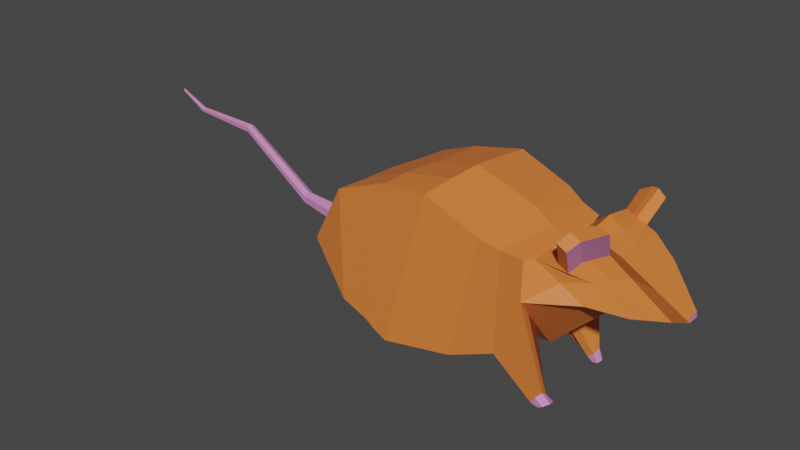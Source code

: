 # Source: MouseModel.blend  (saved by Blender 3.0.42; exported with 4.5.12 LTS)
import bpy
from mathutils import Matrix  # noqa: F401  (used for matrix-valued properties, if any)

bpy.ops.wm.read_factory_settings(use_empty=True)
scene = bpy.context.scene
scene.name = 'Scene'

# ---- collections
col_collection = bpy.data.collections.new('Collection'); scene.collection.children.link(col_collection)

# ---- materials (node trees are filled in below, after node groups)
mat_base_color = bpy.data.materials.new('Base Color')
mat_base_color.use_transparent_shadow = False
mat_ears = bpy.data.materials.new('Ears')
mat_ears.use_transparent_shadow = False

# ---- material node trees
mat_base_color.use_nodes = True; mat_base_color.node_tree.nodes.clear()
_N = mat_base_color.node_tree.nodes; _L = mat_base_color.node_tree.links
n0 = _N.new('ShaderNodeBsdfPrincipled'); n0.name = 'Principled BSDF'; n0.location = (10, 300)
n0.distribution = 'GGX'
n0.subsurface_method = 'RANDOM_WALK_SKIN'
n0.inputs[0].default_value = (0.8, 0.2002, 0.04109, 1.0)
n0.inputs[3].default_value = 1.45
n0.inputs[27].default_value = (0.0, 0.0, 0.0, 1.0)
n0.inputs[28].default_value = 1.0
n1 = _N.new('ShaderNodeOutputMaterial'); n1.name = 'Material Output'; n1.location = (300, 300)
_L.new(n0.outputs[0], n1.inputs[0])
n1.is_active_output = True
mat_ears.use_nodes = True; mat_ears.node_tree.nodes.clear()
_N = mat_ears.node_tree.nodes; _L = mat_ears.node_tree.links
n0 = _N.new('ShaderNodeBsdfPrincipled'); n0.name = 'Principled BSDF'; n0.location = (10, 300)
n0.distribution = 'GGX'
n0.subsurface_method = 'RANDOM_WALK_SKIN'
n0.inputs[0].default_value = (0.6172, 0.2315, 0.5002, 1.0)
n0.inputs[3].default_value = 1.45
n0.inputs[27].default_value = (0.0, 0.0, 0.0, 1.0)
n0.inputs[28].default_value = 1.0
n1 = _N.new('ShaderNodeOutputMaterial'); n1.name = 'Material Output'; n1.location = (300, 300)
_L.new(n0.outputs[0], n1.inputs[0])
n1.is_active_output = True

# ---- world
world_world = bpy.data.worlds.new('World'); scene.world = world_world
world_world.use_nodes = True; world_world.node_tree.nodes.clear()
_N = world_world.node_tree.nodes; _L = world_world.node_tree.links
n0 = _N.new('ShaderNodeOutputWorld'); n0.name = 'World Output'; n0.location = (300, 300)
n1 = _N.new('ShaderNodeBackground'); n1.name = 'Background'; n1.location = (10, 300)
n1.inputs[0].default_value = (0.05088, 0.05088, 0.05088, 1.0)
_L.new(n1.outputs[0], n0.inputs[0])
n0.is_active_output = True
world_world.color = (0.05088, 0.05088, 0.05088)
world_world.use_sun_shadow = False
world_world.sun_shadow_jitter_overblur = 0.0

# ---- meshes
me_model = bpy.data.meshes.new('Model')
me_model.from_pydata([(-0.1921, 0.004021, 0.05369), (-0.07786, 0.00184, 0.02938), (-0.03884, 0.01228, 0.2746), (0.006362, 0.001169, 0.0355), (0.06063, 0.008437, 0.2438), (0.0387, 0.003872, 0.03731), (0.08906, 0.007998, 0.2238), (0.1006, 0.005037, 0.04403), (0.1106, 0.007662, 0.2104), (0.2059, 0.005775, 0.1479), (0.1121, 0.007642, 0.207), (0.2325, 0.005484, 0.1481), (0.1301, 0.007838, 0.2271), (0.279, 0.005015, 0.1511), (0.1728, 0.007982, 0.2663), (0.304, 0.004906, 0.162), (0.2181, 0.007059, 0.2393), (0.3032, 0.005041, 0.1701), (0.255, 0.006328, 0.2185), (-0.1921, 0.111, 0.05369), (-0.2536, 0.1002, 0.1262), (-0.1884, 0.1279, 0.2169), (-0.0367, 0.1202, 0.2629), (-0.09715, 0.1253, 0.0226), (0.05156, 0.1095, 0.2343), (-0.005709, 0.103, 0.0303), (0.07797, 0.1056, 0.2179), (0.06066, 0.08762, 0.04955), (0.1086, 0.09797, 0.2105), (0.112, 0.07924, 0.2075), (0.1769, 0.05739, 0.1537), (0.1318, 0.06846, 0.2273), (0.2328, 0.03514, 0.1477), (0.1726, 0.05422, 0.257), (0.279, 0.01142, 0.151), (0.2186, 0.05107, 0.2386), (0.3041, 0.0142, 0.1618), (0.2553, 0.03522, 0.218), (0.3033, 0.01433, 0.1699), (-0.2495, 0.004021, 0.1202), (-0.1179, 0.01324, 0.254), (-0.1163, 0.1125, 0.2485), (-0.03568, 0.06622, 0.2709), (-0.1898, 0.07935, 0.2201), (-0.1175, 0.07349, 0.2502), (-0.1925, 0.01269, 0.227), (-0.1174, 0.04342, 0.2517), (-0.1583, 0.07644, 0.2351), (0.2791, 0.005684, 0.1943), (0.1123, 0.1015, 0.1511), (0.1445, 0.06611, 0.1783), (0.1813, 0.05027, 0.1866), (0.2258, 0.03282, 0.204), (0.2614, 0.03263, 0.2002), (0.2793, 0.02477, 0.194), (0.1309, 0.09259, 0.007989), (0.06862, 0.004984, 0.04478), (0.04796, 0.04623, 0.05503), (0.1059, 0.0545, 0.0974), (0.07636, 0.05063, 0.0749), (0.1372, 0.08251, 0.009951), (0.1095, 0.07795, 0.1247), (0.1217, 0.09248, 0.0002639), (0.05292, 0.06731, 0.05676), (0.06134, 0.0487, 0.06318), (0.09118, 0.05256, 0.0862), (0.125, 0.07221, -0.003566), (0.1343, 0.07232, 0.004174), (0.1187, 0.08229, -0.005528), (0.1262, 0.09253, 0.004119), (0.134, 0.08755, 0.00897), (0.1297, 0.07227, 0.0003041), (0.1357, 0.07742, 0.007062), (0.1219, 0.07725, -0.004547), (0.1201, 0.08738, -0.002639), (0.1343, 0.09112, -0.006719), (0.1383, 0.09112, -0.006166), (0.1413, 0.08606, -0.006233), (0.1443, 0.08101, -0.0063), (0.1382, 0.0709, -0.008095), (0.1342, 0.0709, -0.008648), (0.1433, 0.07595, -0.006921), (0.1313, 0.07595, -0.008581), (0.1283, 0.08101, -0.008514), (0.1293, 0.08607, -0.007894), (0.1303, 0.09112, -0.007273), (0.1422, 0.0709, -0.007541), (0.1955, 0.00752, 0.2528), (0.1956, 0.05264, 0.2478), (0.2184, 0.02906, 0.2389), (0.1727, 0.0311, 0.2616), (0.1955, 0.03008, 0.2503), (0.1727, 0.01954, 0.264), (0.1841, 0.007751, 0.2595), (0.1841, 0.05343, 0.2524), (0.1726, 0.04266, 0.2593), (0.1956, 0.04136, 0.249), (0.1955, 0.0188, 0.2515), (0.1841, 0.03059, 0.256), (0.1841, 0.01917, 0.2578), (0.1841, 0.04201, 0.2542), (0.152, 0.06078, 0.2425), (0.1563, 0.06785, 0.1982), (0.1992, 0.04352, 0.2305), (0.2034, 0.04149, 0.1953), (0.1775, 0.05078, 0.2185), (0.1626, 0.05767, 0.2501), (0.1419, 0.0645, 0.235), (0.1435, 0.07237, 0.2082), (0.1859, 0.04887, 0.2437), (0.1882, 0.04705, 0.2244), (0.1673, 0.05492, 0.2127), (0.165, 0.05587, 0.2305), (0.1543, 0.05945, 0.2237), (0.1754, 0.05225, 0.2371), (0.1572, 0.1047, 0.2551), (0.1703, 0.1009, 0.2451), (0.2003, 0.08264, 0.2847), (0.2142, 0.07739, 0.2771), (0.2032, 0.08093, 0.271), (0.1814, 0.08834, 0.2591), (0.1922, 0.08454, 0.265), (0.1791, 0.08921, 0.2767), (0.1684, 0.09266, 0.27), (0.1899, 0.08589, 0.2834), (-0.1921, -0.103, 0.05369), (-0.2553, -0.09035, 0.1293), (-0.1958, -0.1027, 0.2319), (-0.0462, -0.09678, 0.2665), (-0.09907, -0.1184, 0.0263), (0.0391, -0.09185, 0.2272), (-0.003349, -0.09371, 0.02924), (0.07204, -0.08914, 0.2193), (0.06073, -0.07651, 0.04986), (0.1047, -0.08237, 0.2141), (0.1094, -0.06393, 0.21), (0.1763, -0.04539, 0.1554), (0.1294, -0.0527, 0.2299), (0.2322, -0.02418, 0.1486), (0.1719, -0.03874, 0.2588), (0.2789, -0.001392, 0.1512), (0.2176, -0.03695, 0.2399), (0.3039, -0.004384, 0.1621), (0.2547, -0.02256, 0.2189), (0.3031, -0.004249, 0.1702), (-0.1216, -0.08724, 0.2572), (-0.04159, -0.04222, 0.2727), (-0.194, -0.05416, 0.2289), (-0.1215, -0.04732, 0.2584), (-0.1198, -0.01703, 0.2566), (-0.1599, -0.05071, 0.2448), (0.1072, -0.08757, 0.1542), (0.1433, -0.05228, 0.1811), (0.1805, -0.03708, 0.188), (0.2252, -0.01995, 0.2048), (0.2608, -0.02067, 0.201), (0.2789, -0.01341, 0.1946), (0.136, -0.08425, 0.01552), (0.04878, -0.03583, 0.05583), (0.1047, -0.04284, 0.09864), (0.07662, -0.03907, 0.07521), (0.1414, -0.0742, 0.01947), (0.1061, -0.06576, 0.1265), (0.1303, -0.0843, 0.004818), (0.054, -0.0558, 0.05764), (0.06243, -0.03718, 0.06354), (0.09063, -0.04095, 0.08684), (0.1355, -0.06423, 0.002053), (0.1411, -0.06419, 0.01273), (0.1301, -0.07429, -0.00189), (0.1332, -0.08428, 0.01018), (0.1387, -0.07923, 0.0175), (0.1383, -0.06421, 0.007392), (0.1413, -0.06919, 0.0161), (0.1328, -0.06926, 8.152e-05), (0.1302, -0.07929, 0.001473), (0.1448, -0.08336, 0.003209), (0.1483, -0.08339, 0.005241), (0.1512, -0.07838, 0.006167), (0.1541, -0.07337, 0.007092), (0.1495, -0.06325, 0.00285), (0.146, -0.06322, 0.0008187), (0.1535, -0.06833, 0.005987), (0.1431, -0.06823, -0.0001071), (0.1402, -0.07324, -0.001033), (0.1408, -0.07828, 7.254e-05), (0.1414, -0.08333, 0.001178), (0.153, -0.06328, 0.004881), (0.1946, -0.03773, 0.2492), (0.2179, -0.01495, 0.2396), (0.1722, -0.01526, 0.2624), (0.195, -0.0151, 0.251), (0.1725, -0.00364, 0.2643), (0.1831, -0.03812, 0.2538), (0.172, -0.02696, 0.2606), (0.1948, -0.02642, 0.2501), (0.1952, -0.003792, 0.2519), (0.1836, -0.01518, 0.2567), (0.1839, -0.003716, 0.2581), (0.1833, -0.02665, 0.2552), (0.1509, -0.04539, 0.2446), (0.1551, -0.05386, 0.2004), (0.1984, -0.02923, 0.2316), (0.2027, -0.02838, 0.1964), (0.1768, -0.03657, 0.22), (0.1615, -0.04202, 0.2518), (0.14, -0.04866, 0.2371), (0.1418, -0.05761, 0.2108), (0.1851, -0.03397, 0.2452), (0.1873, -0.03272, 0.2256), (0.1663, -0.04058, 0.2143), (0.164, -0.04094, 0.2322), (0.1532, -0.04454, 0.2256), (0.1746, -0.03737, 0.2387), (0.1551, -0.0889, 0.2583), (0.1683, -0.08567, 0.2482), (0.1989, -0.06684, 0.2873), (0.2129, -0.06212, 0.2796), (0.2017, -0.06561, 0.2735), (0.1798, -0.07298, 0.2619), (0.1907, -0.06919, 0.2676), (0.1775, -0.07323, 0.2795), (0.1667, -0.07668, 0.2729), (0.1884, -0.06991, 0.2861), (-0.6504, 0.00201, 0.2437), (-0.6504, 0.003397, 0.2445), (-0.6503, 0.003397, 0.2413), (-0.6503, 0.00201, 0.2421), (-0.6029, 1.184e-05, 0.2209), (-0.6027, 1.184e-05, 0.2166), (-0.4895, -0.003015, 0.2169), (-0.4892, -0.003015, 0.2092), (-0.3634, -0.005073, 0.1322), (-0.363, -0.005073, 0.1216), (-0.2307, -0.01302, 0.1182), (-0.23, -0.01302, 0.09858), (-0.6504, 0.006031, 0.2437), (-0.6504, 0.004644, 0.2445), (-0.6503, 0.004644, 0.2413), (-0.6503, 0.006031, 0.2421), (-0.6029, 0.008029, 0.2209), (-0.603, 0.00402, 0.2231), (-0.6026, 0.004021, 0.2144), (-0.6027, 0.008029, 0.2166), (-0.4895, 0.01106, 0.2169), (-0.4896, 0.004021, 0.2207), (-0.489, 0.004021, 0.2054), (-0.4892, 0.01106, 0.2092), (-0.3634, 0.01311, 0.1322), (-0.3636, 0.004021, 0.1374), (-0.3628, 0.004021, 0.1163), (-0.363, 0.01311, 0.1216), (-0.2307, 0.02107, 0.1182), (-0.2311, 0.004021, 0.1281), (-0.23, 0.02107, 0.09858), (-0.2296, 0.004021, 0.08874), (-0.1417, -0.1107, 0.04172), (-0.1921, -0.04948, 0.05369), (-0.08567, -0.05726, 0.02434), (-0.1362, 0.003784, 0.03588), (-0.1921, 0.05752, 0.05369), (-0.14, 0.1184, 0.04061), (-0.08509, 0.06459, 0.02343), (-0.1662, -0.1067, 0.04725), (-0.1921, -0.07623, 0.05369), (-0.08438, -0.02752, 0.02465), (-0.104, 0.002761, 0.03303), (-0.1921, 0.03077, 0.05369), (-0.166, 0.1147, 0.04715), (-0.09265, 0.09496, 0.02205), (-0.1214, -0.1145, 0.03297), (-0.1921, -0.02273, 0.05369), (-0.09383, -0.08776, 0.02362), (-0.1649, 0.004021, 0.04438), (-0.1921, 0.08427, 0.05369), (-0.1184, 0.1218, 0.03176), (-0.08342, 0.03335, 0.02434), (-0.1638, -0.03319, 0.03808), (-0.1656, -0.07313, 0.04035), (-0.1197, -0.05435, 0.03212), (-0.1838, -0.05197, 0.04493), (-0.1202, 0.06263, 0.03226), (-0.1834, 0.05977, 0.04479), (-0.1635, 0.04168, 0.03803), (-0.1658, 0.08072, 0.0404), (-0.1787, 0.074, 0.044), (-0.1771, 0.04639, 0.04232), (-0.1248, 0.04841, 0.03306), (-0.1789, -0.06644, 0.04406), (-0.126, -0.06813, 0.0346), (-0.1247, -0.03988, 0.03299), (-0.1776, -0.0382, 0.04246), (-0.1264, 0.07602, 0.03473), (-0.1086, -0.07313, 0.009083), (-0.1259, -0.05197, 0.001771), (-0.1255, 0.05977, 0.001918), (-0.1088, 0.08072, 0.008984), (-0.1058, -0.03319, 0.008359), (-0.08844, -0.05435, 0.01567), (-0.08887, 0.06263, 0.01552), (-0.1056, 0.04168, 0.008459), (-0.1213, 0.074, 0.004096), (-0.119, 0.04639, 0.003725), (-0.09309, 0.04841, 0.01335), (-0.1214, -0.06644, 0.004063), (-0.09493, -0.06813, 0.01389), (-0.09294, -0.03988, 0.01338), (-0.1194, -0.0382, 0.003551), (-0.09538, 0.07602, 0.01372), (-0.08614, -0.07313, -0.0001473), (-0.08473, -0.05316, -0.0003351), (-0.1035, -0.05197, -0.00394), (-0.103, 0.05977, -0.003863), (-0.08473, 0.0612, -0.0003351), (-0.08635, 0.08072, -0.000199), (-0.08333, -0.03319, -0.0005228), (-0.06599, -0.05435, 0.00327), (-0.06642, 0.06263, 0.003193), (-0.08311, 0.04168, -0.0004712), (-0.09883, 0.074, -0.002734), (-0.09654, 0.04639, -0.002926), (-0.07064, 0.04841, 0.002064), (-0.09898, -0.06644, -0.002751), (-0.07247, -0.06813, 0.002347), (-0.07049, -0.03988, 0.002081), (-0.09699, -0.0382, -0.003017), (-0.07293, 0.07602, 0.002256), (0.1873, -0.03272, 0.2256), (0.1984, -0.02923, 0.2316), (0.1663, -0.04058, 0.2143), (0.1768, -0.03657, 0.22), (0.1798, -0.07298, 0.2619), (0.1551, -0.05386, 0.2004), (0.2017, -0.06561, 0.2735), (0.2129, -0.06212, 0.2796), (0.1907, -0.06919, 0.2676), (0.1683, -0.08567, 0.2482)], [], [(39, 20, 19, 274, 260, 267, 0), (23, 22, 24, 25), (25, 24, 26, 27), (49, 28, 29, 50), (50, 29, 31, 108, 102, 51), (114, 106, 33, 109), (52, 103, 109, 33, 94, 88, 35, 53), (53, 35, 37, 54), (8, 10, 29, 28), (5, 3, 25, 27, 63, 57), (15, 13, 34, 36), (4, 6, 26, 24), (91, 89, 35, 88, 96), (11, 9, 30, 32), (48, 17, 38, 54), (44, 42, 22, 41), (10, 12, 31, 29), (17, 15, 36, 38), (6, 8, 28, 26), (16, 18, 37, 35, 89), (292, 275, 23, 269), (13, 11, 32, 34), (2, 4, 24, 22, 42), (12, 14, 92, 90, 95, 33, 106, 101, 107, 31), (20, 39, 45, 43, 21), (19, 20, 21), (43, 47, 44, 41, 21), (40, 2, 42, 44, 46), (59, 56, 5, 57, 64), (18, 48, 54, 37), (36, 53, 54, 38), (34, 52, 53, 36), (32, 51, 104, 52, 34), (30, 50, 51, 32), (49, 60, 70, 55, 69, 62, 27, 26, 28), (50, 30, 49), (7, 58, 61, 49, 30, 9), (68, 64, 57, 63), (67, 65, 59, 66, 71), (58, 7, 56, 59, 65), (49, 61, 67, 72, 60), (61, 58, 65, 67), (62, 74, 68, 63, 27), (66, 59, 64, 68, 73), (73, 68, 83, 82), (78, 81, 86, 79, 80, 82, 83, 84, 85, 75, 76, 77), (66, 73, 82, 80), (60, 72, 81, 78), (55, 70, 77, 76), (74, 62, 85, 84), (68, 74, 84, 83), (69, 55, 76, 75), (70, 60, 78, 77), (67, 71, 79, 86), (71, 66, 80, 79), (72, 67, 86, 81), (62, 69, 75, 85), (100, 96, 88, 94), (99, 97, 91, 98), (87, 16, 89, 91, 97), (92, 99, 98, 90), (14, 93, 99, 92), (93, 87, 97, 99), (95, 100, 94, 33), (90, 98, 100, 95), (98, 91, 96, 100), (104, 105, 110, 103, 52), (51, 102, 111, 105, 104), (113, 107, 101, 112), (114, 109, 117, 124), (110, 105, 121, 119), (108, 31, 107, 113), (105, 111, 120, 121), (113, 112, 122, 123), (112, 101, 106, 114), (120, 123, 122, 121), (116, 115, 123, 120), (119, 124, 117, 118), (121, 122, 124, 119), (109, 103, 118, 117), (108, 113, 123, 115), (111, 102, 116, 120), (112, 114, 124, 122), (103, 110, 119, 118), (102, 108, 115, 116), (125, 263, 256, 270, 129, 128, 145, 127), (129, 131, 130, 128), (131, 133, 132, 130), (151, 152, 135, 134), (152, 153, 201, 207, 137, 135), (213, 208, 139, 205), (154, 155, 141, 188, 193, 139, 208, 202), (155, 156, 143, 141), (8, 134, 135, 10), (5, 158, 164, 133, 131, 3), (15, 142, 140, 13), (4, 130, 132, 6), (191, 195, 188, 141, 189), (291, 271, 0, 273), (11, 138, 136, 9), (48, 156, 144, 17), (148, 145, 128, 146), (10, 135, 137, 12), (17, 144, 142, 15), (6, 132, 134, 8), (16, 189, 141, 143, 18), (3, 131, 129, 272, 258, 265, 1), (13, 140, 138, 11), (2, 146, 128, 130, 4), (12, 137, 206, 200, 205, 139, 194, 190, 192, 14), (126, 127, 147, 45, 39), (125, 127, 126), (19, 21, 41, 22, 23, 275, 261, 268), (147, 127, 145, 148, 150), (40, 149, 148, 146, 2), (160, 165, 158, 5, 56), (18, 143, 156, 48), (142, 144, 156, 155), (140, 142, 155, 154), (138, 140, 154, 203, 153), (136, 138, 153, 152), (151, 134, 132, 133, 163, 170, 157, 171, 161), (152, 151, 136), (7, 9, 136, 151, 162, 159), (169, 164, 158, 165), (168, 172, 167, 160, 166), (159, 166, 160, 56, 7), (151, 161, 173, 168, 162), (162, 168, 166, 159), (163, 133, 164, 169, 175), (167, 174, 169, 165, 160), (174, 183, 184, 169), (179, 178, 177, 176, 186, 185, 184, 183, 181, 180, 187, 182), (167, 181, 183, 174), (161, 179, 182, 173), (157, 177, 178, 171), (175, 185, 186, 163), (169, 184, 185, 175), (170, 176, 177, 157), (171, 178, 179, 161), (168, 187, 180, 172), (172, 180, 181, 167), (173, 182, 187, 168), (163, 186, 176, 170), (199, 193, 188, 195), (198, 197, 191, 196), (87, 196, 191, 189, 16), (192, 190, 197, 198), (14, 192, 198, 93), (93, 198, 196, 87), (194, 139, 193, 199), (190, 194, 199, 197), (197, 199, 195, 191), (203, 154, 202, 209, 204), (153, 203, 204, 210, 201), (212, 211, 200, 206), (213, 223, 216, 208), (202, 217, 334, 328), (207, 212, 206, 137), (220, 219, 331, 335), (212, 222, 221, 211), (211, 213, 205, 200), (219, 220, 221, 222), (215, 219, 222, 214), (218, 217, 216, 223), (220, 218, 223, 221), (208, 216, 217, 202), (207, 214, 222, 212), (204, 209, 327, 330), (211, 221, 223, 213), (219, 215, 336, 331), (201, 215, 214, 207), (242, 226, 225, 241), (228, 224, 227, 229), (229, 227, 226, 242), (226, 227, 224, 225), (231, 229, 242, 246), (245, 241, 228, 230), (241, 225, 224, 228), (232, 230, 231, 233), (233, 231, 246, 250), (230, 228, 229, 231), (235, 233, 250, 255), (234, 232, 233, 235), (249, 245, 230, 232), (253, 249, 232, 234), (242, 241, 237, 238), (240, 243, 239, 236), (243, 242, 238, 239), (238, 237, 236, 239), (247, 246, 242, 243), (245, 244, 240, 241), (246, 245, 241, 242), (241, 240, 236, 237), (250, 249, 245, 246), (248, 251, 247, 244), (251, 250, 246, 247), (244, 247, 243, 240), (254, 255, 250, 251), (252, 254, 251, 248), (249, 248, 244, 245), (253, 252, 248, 249), (46, 44, 47, 43, 45, 147, 150, 148, 149, 40), (39, 0, 271, 257, 264, 125, 126), (1, 276, 262, 269, 23, 25, 3), (290, 277, 259, 266), (285, 284, 296, 301), (288, 264, 257, 280), (287, 281, 262, 276), (286, 282, 295, 302), (285, 268, 261, 284), (284, 292, 308, 296), (260, 274, 285, 282), (274, 19, 268, 285), (273, 286, 283, 259), (0, 267, 286, 273), (267, 260, 282, 286), (266, 287, 276, 1), (259, 283, 287, 266), (278, 288, 304, 293), (290, 279, 298, 306), (256, 263, 288, 278), (263, 125, 264, 288), (272, 289, 279, 258), (129, 270, 289, 272), (270, 256, 278, 289), (265, 290, 266, 1), (258, 279, 290, 265), (288, 280, 294, 304), (277, 291, 273, 259), (289, 278, 293, 305), (280, 257, 271, 291), (281, 292, 269, 262), (283, 286, 302, 300), (284, 261, 275, 292), (294, 307, 325, 311), (303, 300, 318, 321), (297, 306, 324, 315), (302, 295, 312, 320), (306, 298, 316, 324), (300, 302, 320, 318), (305, 293, 309, 323), (295, 301, 319, 312), (292, 281, 299, 308), (277, 290, 306, 297), (279, 289, 305, 298), (287, 283, 300, 303), (282, 285, 301, 295), (280, 291, 307, 294), (281, 287, 303, 299), (291, 277, 297, 307), (323, 309, 310, 316), (320, 312, 313, 318), (312, 319, 314, 313), (318, 313, 317, 321), (309, 322, 311, 310), (316, 310, 315, 324), (310, 311, 325, 315), (313, 314, 326, 317), (299, 303, 321, 317), (307, 297, 315, 325), (304, 294, 311, 322), (296, 308, 326, 314), (293, 304, 322, 309), (301, 296, 314, 319), (308, 299, 317, 326), (298, 305, 323, 316), (327, 333, 335, 330), (330, 335, 331, 329), (329, 331, 336, 332), (328, 334, 333, 327), (201, 210, 329, 332), (209, 202, 328, 327), (218, 220, 335, 333), (215, 201, 332, 336), (217, 218, 333, 334), (210, 204, 330, 329)])
me_model.polygons.foreach_set('material_index', [0, 0, 0, 0, 0, 0, 0, 0, 0, 0, 0, 0, 0, 0, 0, 0, 0, 1, 0, 0, 0, 0, 0, 0, 0, 0, 0, 0, 0, 0, 0, 0, 0, 0, 0, 0, 0, 0, 0, 0, 0, 0, 0, 0, 1, 1, 1, 1, 1, 1, 1, 1, 1, 1, 1, 1, 1, 0, 0, 0, 0, 0, 0, 0, 0, 0, 0, 0, 0, 0, 1, 0, 1, 0, 0, 0, 0, 0, 0, 0, 0, 1, 0, 1, 0, 0, 0, 0, 0, 0, 0, 0, 0, 0, 0, 0, 0, 0, 0, 0, 0, 0, 0, 1, 0, 0, 0, 0, 0, 0, 0, 0, 0, 0, 0, 0, 0, 0, 0, 0, 0, 0, 0, 0, 0, 0, 0, 0, 0, 0, 0, 1, 1, 1, 1, 1, 1, 1, 1, 1, 1, 1, 1, 1, 0, 0, 0, 0, 0, 0, 0, 0, 0, 0, 0, 0, 0, 0, 0, 0, 0, 0, 0, 0, 0, 0, 0, 0, 0, 0, 0, 0, 1, 1, 1, 0, 1, 1, 1, 1, 1, 1, 1, 1, 1, 1, 1, 1, 1, 1, 1, 1, 1, 1, 1, 1, 1, 1, 1, 1, 1, 1, 0, 0, 0, 0, 1, 0, 0, 1, 0, 1, 0, 0, 0, 0, 0, 0, 0, 1, 1, 0, 0, 0, 0, 0, 0, 0, 1, 0, 1, 0, 0, 1, 0, 1, 1, 1, 1, 1, 1, 1, 1, 1, 1, 1, 1, 1, 1, 1, 1, 1, 1, 1, 1, 1, 1, 1, 1, 1, 1, 1, 1, 1, 1, 1, 1, 1, 1, 1, 1, 0, 0, 0, 0, 0, 0])
_uv = me_model.uv_layers.new(name='UVMap')
_uv.uv.foreach_set('vector', [0.7768, 0.4665, 0.6684, 0.4739, 0.6546, 0.3871, 0.6848, 0.3867, 0.715, 0.3863, 0.7451, 0.3859, 0.7753, 0.3855, 0.05696, 0.1591, 0.3208, 0.2516, 0.2797, 0.3486, 0.05567, 0.2652, 0.05567, 0.2652, 0.2797, 0.3486, 0.2585, 0.3769, 0.07012, 0.3435, 0.1801, 0.4089, 0.2469, 0.4114, 0.2421, 0.418, 0.2055, 0.4533, 0.2055, 0.4533, 0.2421, 0.418, 0.2618, 0.4438, 0.2396, 0.4542, 0.2268, 0.4682, 0.2104, 0.4976, 0.2677, 0.4959, 0.2839, 0.4822, 0.2905, 0.4945, 0.274, 0.5088, 0.2247, 0.5518, 0.2576, 0.5231, 0.274, 0.5088, 0.2905, 0.4945, 0.2842, 0.507, 0.2779, 0.5194, 0.2653, 0.5443, 0.2171, 0.591, 0.2171, 0.591, 0.2653, 0.5443, 0.2378, 0.5856, 0.2079, 0.6116, 0.762, 0.7837, 0.7617, 0.7871, 0.6812, 0.7824, 0.6604, 0.7763, 0.7725, 0.1283, 0.776, 0.1632, 0.6612, 0.1765, 0.678, 0.1088, 0.7011, 0.1189, 0.7249, 0.1236, 0.6096, 0.8484, 0.6154, 0.876, 0.6089, 0.876, 0.6002, 0.8483, 0.7649, 0.7163, 0.7632, 0.7552, 0.6533, 0.7415, 0.6509, 0.7063, 0.3477, 0.6699, 0.3484, 0.6987, 0.3236, 0.6987, 0.3222, 0.6709, 0.3349, 0.6704, 0.5585, 0.6972, 0.5875, 0.6973, 0.6214, 0.7552, 0.5583, 0.7306, 0.3729, 0.7834, 0.3726, 0.8203, 0.3621, 0.8203, 0.3514, 0.7834, 0.6981, 0.5322, 0.7049, 0.6029, 0.6436, 0.6028, 0.654, 0.532, 0.5084, 0.72, 0.4812, 0.7193, 0.4808, 0.6509, 0.5084, 0.6392, 0.9496, 0.642, 0.9494, 0.6423, 0.9489, 0.6423, 0.9491, 0.642, 0.7632, 0.7552, 0.762, 0.7837, 0.6604, 0.7763, 0.6533, 0.7415, 0.3732, 0.6987, 0.3732, 0.7464, 0.3406, 0.7464, 0.3236, 0.6987, 0.3484, 0.6987, 0.6931, 0.3096, 0.6413, 0.3006, 0.637, 0.2749, 0.6712, 0.2694, 0.5084, 0.697, 0.5585, 0.6972, 0.5583, 0.7306, 0.5084, 0.7042, 0.7659, 0.601, 0.7649, 0.7163, 0.6509, 0.7063, 0.6436, 0.6028, 0.7049, 0.6029, 0.4812, 0.7193, 0.4256, 0.718, 0.4282, 0.705, 0.4309, 0.692, 0.4335, 0.6789, 0.4361, 0.6659, 0.4466, 0.6622, 0.4581, 0.659, 0.4693, 0.6551, 0.4808, 0.6509, 0.008948, 0.8701, 0.0, 0.7619, 0.1336, 0.7679, 0.1294, 0.8434, 0.1282, 0.8983, 0.09991, 0.05915, 0.1865, 0.0, 0.2838, 0.07706, 0.6919, 0.4762, 0.6951, 0.4997, 0.6981, 0.5322, 0.654, 0.532, 0.637, 0.4764, 0.7661, 0.5334, 0.7659, 0.601, 0.7049, 0.6029, 0.6981, 0.5322, 0.732, 0.5334, 0.7198, 0.09792, 0.771, 0.0976, 0.7725, 0.1283, 0.7249, 0.1236, 0.722, 0.1112, 0.3732, 0.7464, 0.3729, 0.7834, 0.3514, 0.7834, 0.3406, 0.7464, 0.1689, 0.6376, 0.2171, 0.591, 0.2079, 0.6116, 0.178, 0.6375, 0.1589, 0.6091, 0.2247, 0.5518, 0.2171, 0.591, 0.1689, 0.6376, 0.1609, 0.5535, 0.2104, 0.4976, 0.2176, 0.5246, 0.2247, 0.5518, 0.1589, 0.6091, 0.1743, 0.4883, 0.2055, 0.4533, 0.2104, 0.4976, 0.1609, 0.5535, 0.1801, 0.4089, 0.01817, 0.4254, 0.01767, 0.4209, 0.01717, 0.4164, 0.01326, 0.4109, 0.009354, 0.4055, 0.07012, 0.3435, 0.2585, 0.3769, 0.2469, 0.4114, 0.2055, 0.4533, 0.1743, 0.4883, 0.1801, 0.4089, 0.05518, 0.401, 0.1176, 0.4041, 0.1494, 0.407, 0.1801, 0.4089, 0.1743, 0.4883, 0.162, 0.5285, 0.6826, 0.03031, 0.722, 0.1112, 0.7249, 0.1236, 0.7011, 0.1189, 0.5762, 0.7701, 0.5474, 0.8714, 0.528, 0.8629, 0.5641, 0.7641, 0.5702, 0.7671, 0.1176, 0.4041, 0.05518, 0.401, 0.05901, 0.3655, 0.09486, 0.3696, 0.1063, 0.3869, 0.4993, 0.9138, 0.4757, 0.8959, 0.4879, 0.8007, 0.4936, 0.8025, 0.4993, 0.8043, 0.5815, 0.9089, 0.5665, 0.8799, 0.5474, 0.8714, 0.5762, 0.7701, 0.6711, 0.0287, 0.6769, 0.02956, 0.6826, 0.03031, 0.7011, 0.1189, 0.678, 0.1088, 0.5641, 0.7641, 0.528, 0.8629, 0.5084, 0.854, 0.5585, 0.7635, 0.5613, 0.7638, 0.6883, 0.02702, 0.6826, 0.03031, 0.6839, 0.01896, 0.6896, 0.01561, 0.9535, 0.5955, 0.9539, 0.5955, 0.9542, 0.5956, 0.9542, 0.5958, 0.9542, 0.596, 0.9539, 0.5962, 0.9535, 0.5964, 0.9532, 0.5964, 0.9529, 0.5963, 0.9529, 0.5961, 0.9529, 0.5958, 0.9532, 0.5957, 0.9541, 0.5967, 0.9538, 0.5969, 0.9539, 0.5962, 0.9542, 0.596, 0.9239, 0.6434, 0.924, 0.6438, 0.9232, 0.644, 0.9231, 0.6437, 0.924, 0.6428, 0.924, 0.6431, 0.9232, 0.6434, 0.9232, 0.643, 0.9532, 0.597, 0.9528, 0.5969, 0.9529, 0.5963, 0.9532, 0.5964, 0.9535, 0.597, 0.9532, 0.597, 0.9532, 0.5964, 0.9535, 0.5964, 0.9164, 0.6181, 0.9166, 0.6184, 0.9157, 0.6188, 0.9157, 0.6186, 0.924, 0.6431, 0.9239, 0.6434, 0.9231, 0.6437, 0.9232, 0.6434, 0.5762, 0.7701, 0.5702, 0.7671, 0.5771, 0.7556, 0.5815, 0.7552, 0.5702, 0.7671, 0.5641, 0.7641, 0.5726, 0.7561, 0.5771, 0.7556, 0.924, 0.6438, 0.924, 0.6441, 0.9233, 0.6443, 0.9232, 0.644, 0.9162, 0.6178, 0.9164, 0.6181, 0.9157, 0.6186, 0.9157, 0.6183, 0.3344, 0.6563, 0.3349, 0.6704, 0.3222, 0.6709, 0.3215, 0.657, 0.3603, 0.6548, 0.3605, 0.6694, 0.3477, 0.6699, 0.3474, 0.6555, 0.3733, 0.669, 0.3732, 0.6987, 0.3484, 0.6987, 0.3477, 0.6699, 0.3605, 0.6694, 0.3602, 0.6402, 0.3603, 0.6548, 0.3474, 0.6555, 0.347, 0.6411, 0.3733, 0.6392, 0.3733, 0.6541, 0.3603, 0.6548, 0.3602, 0.6402, 0.3733, 0.6541, 0.3733, 0.669, 0.3605, 0.6694, 0.3603, 0.6548, 0.3339, 0.6421, 0.3344, 0.6563, 0.3215, 0.657, 0.3208, 0.6431, 0.347, 0.6411, 0.3474, 0.6555, 0.3344, 0.6563, 0.3339, 0.6421, 0.3474, 0.6555, 0.3477, 0.6699, 0.3349, 0.6704, 0.3344, 0.6563, 0.2176, 0.5246, 0.2465, 0.4966, 0.252, 0.5097, 0.2576, 0.5231, 0.2247, 0.5518, 0.2104, 0.4976, 0.2268, 0.4682, 0.2413, 0.484, 0.2465, 0.4966, 0.2176, 0.5246, 0.2552, 0.47, 0.2693, 0.4565, 0.2765, 0.4691, 0.2615, 0.4831, 0.6242, 0.7739, 0.6334, 0.7799, 0.6334, 0.842, 0.6279, 0.8405, 0.9595, 0.6244, 0.9538, 0.627, 0.9538, 0.598, 0.9595, 0.5954, 0.2396, 0.4542, 0.2618, 0.4438, 0.2693, 0.4565, 0.2552, 0.47, 0.9711, 0.6243, 0.9654, 0.6266, 0.9653, 0.5979, 0.9711, 0.5954, 0.6053, 0.7622, 0.6148, 0.7682, 0.6186, 0.8343, 0.6093, 0.8282, 0.2615, 0.4831, 0.2765, 0.4691, 0.2839, 0.4822, 0.2677, 0.4959, 0.2941, 0.4989, 0.3078, 0.4849, 0.3141, 0.498, 0.2995, 0.5121, 0.2802, 0.4831, 0.2928, 0.4689, 0.3078, 0.4849, 0.2941, 0.4989, 0.305, 0.5255, 0.3205, 0.5112, 0.3208, 0.5235, 0.3106, 0.539, 0.2995, 0.5121, 0.3141, 0.498, 0.3205, 0.5112, 0.305, 0.5255, 0.4048, 0.829, 0.4235, 0.8203, 0.4235, 0.8786, 0.4066, 0.8812, 0.5815, 0.7552, 0.6053, 0.7622, 0.6093, 0.8282, 0.5866, 0.821, 0.9261, 0.5987, 0.9364, 0.5954, 0.9364, 0.6242, 0.9263, 0.6275, 0.6148, 0.7682, 0.6242, 0.7739, 0.6279, 0.8405, 0.6186, 0.8343, 0.948, 0.6244, 0.9422, 0.6271, 0.9422, 0.5981, 0.948, 0.5954, 0.2268, 0.4682, 0.2396, 0.4542, 0.2928, 0.4689, 0.2802, 0.4831, 0.4121, 0.5781, 0.4022, 0.5506, 0.3935, 0.5246, 0.3816, 0.5035, 0.3718, 0.48, 0.637, 0.395, 0.6342, 0.4781, 0.6127, 0.5655, 0.3718, 0.48, 0.3663, 0.3691, 0.5846, 0.3031, 0.637, 0.395, 0.3663, 0.3691, 0.3836, 0.293, 0.5725, 0.2667, 0.5846, 0.3031, 0.4959, 0.2334, 0.5235, 0.1848, 0.559, 0.2218, 0.5636, 0.2297, 0.5235, 0.1848, 0.528, 0.1403, 0.5439, 0.1702, 0.5569, 0.1847, 0.5796, 0.1958, 0.559, 0.2218, 0.5854, 0.1422, 0.5918, 0.1293, 0.6083, 0.1435, 0.6013, 0.1563, 0.5428, 0.08611, 0.5351, 0.04706, 0.5827, 0.09411, 0.5953, 0.119, 0.6016, 0.1315, 0.6083, 0.1435, 0.5918, 0.1293, 0.5754, 0.115, 0.5351, 0.04706, 0.5262, 0.02631, 0.5557, 0.05251, 0.5827, 0.09411, 0.762, 0.7837, 0.8638, 0.7814, 0.8426, 0.7871, 0.7617, 0.7871, 0.7725, 0.1283, 0.8174, 0.1217, 0.8399, 0.1162, 0.8631, 0.1064, 0.883, 0.1708, 0.776, 0.1632, 0.6096, 0.8484, 0.6191, 0.8484, 0.622, 0.876, 0.6154, 0.876, 0.7649, 0.7163, 0.8775, 0.7099, 0.8728, 0.7466, 0.7632, 0.7552, 0.3987, 0.6699, 0.4114, 0.6704, 0.4241, 0.6709, 0.4229, 0.6987, 0.398, 0.6987, 0.8226, 0.366, 0.8055, 0.3852, 0.7753, 0.3855, 0.7749, 0.3533, 0.5585, 0.6972, 0.5587, 0.6637, 0.6214, 0.6392, 0.5875, 0.6973, 0.3729, 0.7834, 0.3944, 0.7834, 0.383, 0.8203, 0.3726, 0.8203, 0.8347, 0.5312, 0.8796, 0.5341, 0.8884, 0.6046, 0.8273, 0.6025, 0.5084, 0.72, 0.5055, 0.8007, 0.478, 0.7876, 0.4812, 0.7193, 0.9496, 0.642, 0.9501, 0.642, 0.95, 0.6423, 0.9494, 0.6423, 0.7632, 0.7552, 0.8728, 0.7466, 0.8638, 0.7814, 0.762, 0.7837, 0.3732, 0.6987, 0.398, 0.6987, 0.4229, 0.6987, 0.4058, 0.7464, 0.3732, 0.7464, 0.776, 0.1632, 0.883, 0.1708, 0.912, 0.2745, 0.8773, 0.2685, 0.8428, 0.2602, 0.8092, 0.2593, 0.7761, 0.2538, 0.5084, 0.697, 0.5084, 0.6897, 0.5587, 0.6637, 0.5585, 0.6972, 0.7659, 0.601, 0.8273, 0.6025, 0.8884, 0.6046, 0.8775, 0.7099, 0.7649, 0.7163, 0.4812, 0.7193, 0.478, 0.7876, 0.4669, 0.7828, 0.4555, 0.7788, 0.4445, 0.7747, 0.4338, 0.7708, 0.4319, 0.7575, 0.43, 0.7443, 0.4278, 0.7312, 0.4256, 0.718, 0.004568, 0.6551, 0.1336, 0.6376, 0.1327, 0.6925, 0.1336, 0.7679, 0.0, 0.7619, 0.4121, 0.5781, 0.6127, 0.5655, 0.5036, 0.6392, 0.09991, 0.05915, 0.2838, 0.07706, 0.3116, 0.163, 0.3208, 0.2516, 0.05696, 0.1591, 0.06902, 0.137, 0.08078, 0.1145, 0.09034, 0.08684, 0.8429, 0.4754, 0.8978, 0.475, 0.8796, 0.5341, 0.8347, 0.5312, 0.8389, 0.5005, 0.7661, 0.5334, 0.8005, 0.532, 0.8347, 0.5312, 0.8273, 0.6025, 0.7659, 0.601, 0.2004, 0.696, 0.2016, 0.6756, 0.201, 0.659, 0.2442, 0.6376, 0.2531, 0.6663, 0.3732, 0.7464, 0.4058, 0.7464, 0.3944, 0.7834, 0.3729, 0.7834, 0.4875, 0.0, 0.4967, 0.0001028, 0.5262, 0.02631, 0.5351, 0.04706, 0.4778, 0.02833, 0.4875, 0.0, 0.5351, 0.04706, 0.5428, 0.08611, 0.4789, 0.08436, 0.4778, 0.02833, 0.5428, 0.08611, 0.5354, 0.1134, 0.528, 0.1403, 0.4915, 0.1494, 0.4789, 0.08436, 0.528, 0.1403, 0.5235, 0.1848, 0.4959, 0.2334, 0.5636, 0.2297, 0.5725, 0.2667, 0.3836, 0.293, 0.3259, 0.2213, 0.3317, 0.2175, 0.3374, 0.2139, 0.3394, 0.2099, 0.3415, 0.2059, 0.5235, 0.1848, 0.4959, 0.2334, 0.4915, 0.1494, 0.2646, 0.6895, 0.2646, 0.8559, 0.1999, 0.8378, 0.1336, 0.7834, 0.1652, 0.7602, 0.198, 0.7366, 0.8591, 0.01648, 0.8399, 0.1162, 0.8174, 0.1217, 0.8189, 0.1088, 0.7028, 0.9205, 0.6978, 0.9251, 0.6927, 0.9296, 0.6568, 0.827, 0.6764, 0.8204, 0.198, 0.7366, 0.1992, 0.7162, 0.2004, 0.696, 0.2531, 0.6663, 0.2646, 0.6895, 0.2303, 0.9891, 0.2787, 0.9539, 0.2602, 0.897, 0.2003, 0.897, 0.1818, 0.9539, 0.7119, 0.7871, 0.7028, 0.9205, 0.6764, 0.8204, 0.6961, 0.8136, 0.8705, 0.01798, 0.8631, 0.1064, 0.8399, 0.1162, 0.8591, 0.01648, 0.8648, 0.01721, 0.6927, 0.9296, 0.6898, 0.9312, 0.6869, 0.9327, 0.637, 0.8336, 0.6568, 0.827, 0.8535, 0.01414, 0.8522, 0.002859, 0.8579, 0.005717, 0.8591, 0.01648, 0.9501, 0.6352, 0.9501, 0.6349, 0.9501, 0.6345, 0.9503, 0.6344, 0.9505, 0.6342, 0.9507, 0.6345, 0.9509, 0.6347, 0.9509, 0.635, 0.9509, 0.6354, 0.9507, 0.6355, 0.9505, 0.6357, 0.9503, 0.6355, 0.8478, 0.0118, 0.8465, 0.0, 0.8522, 0.002859, 0.8535, 0.01414, 0.9414, 0.6456, 0.9414, 0.6467, 0.9411, 0.6467, 0.9411, 0.6458, 0.942, 0.6454, 0.942, 0.6464, 0.9417, 0.6466, 0.9417, 0.6455, 0.9636, 0.5963, 0.9635, 0.5956, 0.9638, 0.5956, 0.9639, 0.5963, 0.9633, 0.5963, 0.9632, 0.5957, 0.9635, 0.5956, 0.9636, 0.5963, 0.934, 0.6074, 0.9335, 0.6067, 0.9336, 0.6065, 0.9344, 0.6072, 0.9417, 0.6455, 0.9417, 0.6466, 0.9414, 0.6467, 0.9414, 0.6456, 0.9546, 0.6463, 0.9551, 0.647, 0.9549, 0.6471, 0.9543, 0.6466, 0.9543, 0.6466, 0.9549, 0.6471, 0.9546, 0.6471, 0.954, 0.6468, 0.9411, 0.6458, 0.9411, 0.6467, 0.9408, 0.6468, 0.9408, 0.6459, 0.9337, 0.6076, 0.9334, 0.6069, 0.9335, 0.6067, 0.934, 0.6074, 0.4119, 0.6563, 0.4247, 0.657, 0.4241, 0.6709, 0.4114, 0.6704, 0.3861, 0.6548, 0.399, 0.6555, 0.3987, 0.6699, 0.386, 0.6694, 0.3733, 0.669, 0.386, 0.6694, 0.3987, 0.6699, 0.398, 0.6987, 0.3732, 0.6987, 0.3863, 0.6402, 0.3993, 0.6411, 0.399, 0.6555, 0.3861, 0.6548, 0.3733, 0.6392, 0.3863, 0.6402, 0.3861, 0.6548, 0.3733, 0.6541, 0.3733, 0.6541, 0.3861, 0.6548, 0.386, 0.6694, 0.3733, 0.669, 0.4124, 0.6422, 0.4256, 0.6432, 0.4247, 0.657, 0.4119, 0.6563, 0.3993, 0.6411, 0.4124, 0.6422, 0.4119, 0.6563, 0.399, 0.6555, 0.399, 0.6555, 0.4119, 0.6563, 0.4114, 0.6704, 0.3987, 0.6699, 0.5354, 0.1134, 0.5428, 0.08611, 0.5754, 0.115, 0.5697, 0.1284, 0.5643, 0.1413, 0.528, 0.1403, 0.5354, 0.1134, 0.5643, 0.1413, 0.5588, 0.1542, 0.5439, 0.1702, 0.5727, 0.1684, 0.5791, 0.1551, 0.5942, 0.1693, 0.5868, 0.1826, 0.8164, 0.8552, 0.8201, 0.7885, 0.8258, 0.7871, 0.8258, 0.8493, 0.6002, 0.9011, 0.6002, 0.8441, 0.6002, 0.8441, 0.6002, 0.9011, 0.5569, 0.1847, 0.5727, 0.1684, 0.5868, 0.1826, 0.5796, 0.1958, 0.6156, 0.1269, 0.6102, 0.1402, 0.6102, 0.1402, 0.6156, 0.1269, 0.7973, 0.8667, 0.8012, 0.8005, 0.8107, 0.7946, 0.8069, 0.8608, 0.5791, 0.1551, 0.5854, 0.1422, 0.6013, 0.1563, 0.5942, 0.1693, 0.6102, 0.1402, 0.6156, 0.1269, 0.6301, 0.1412, 0.6237, 0.1544, 0.5956, 0.1565, 0.6102, 0.1402, 0.6237, 0.1544, 0.6081, 0.1708, 0.6213, 0.1135, 0.627, 0.09997, 0.637, 0.1156, 0.6366, 0.1279, 0.6156, 0.1269, 0.6213, 0.1135, 0.6366, 0.1279, 0.6301, 0.1412, 0.5815, 0.8926, 0.5832, 0.842, 0.6002, 0.8441, 0.6002, 0.9011, 0.7737, 0.8735, 0.7784, 0.8078, 0.8012, 0.8005, 0.7973, 0.8667, 0.5643, 0.1413, 0.5697, 0.1284, 0.5697, 0.1284, 0.5643, 0.1413, 0.8069, 0.8608, 0.8107, 0.7946, 0.8201, 0.7885, 0.8164, 0.8552, 0.6102, 0.1402, 0.5956, 0.1565, 0.5956, 0.1565, 0.6102, 0.1402, 0.5439, 0.1702, 0.5956, 0.1565, 0.6081, 0.1708, 0.5569, 0.1847, 0.9168, 0.6476, 0.9188, 0.6507, 0.9187, 0.6507, 0.9174, 0.6479, 0.9676, 0.6353, 0.968, 0.6362, 0.968, 0.6361, 0.9675, 0.6353, 0.9675, 0.6353, 0.968, 0.6361, 0.968, 0.6361, 0.9675, 0.6353, 0.05593, 0.9986, 0.05585, 0.999, 0.05565, 0.9996, 0.05544, 1.0, 0.968, 0.6285, 0.9675, 0.6353, 0.9675, 0.6353, 0.9676, 0.6285, 0.9688, 0.6287, 0.9677, 0.6354, 0.9676, 0.6353, 0.9684, 0.6286, 0.9677, 0.6354, 0.968, 0.6362, 0.968, 0.6362, 0.9676, 0.6353, 0.9674, 0.6229, 0.9684, 0.6286, 0.968, 0.6285, 0.9673, 0.6228, 0.9673, 0.6228, 0.968, 0.6285, 0.9676, 0.6285, 0.9672, 0.6228, 0.9684, 0.6286, 0.9676, 0.6353, 0.9675, 0.6353, 0.968, 0.6285, 0.9673, 0.6225, 0.9673, 0.6228, 0.9672, 0.6228, 0.9673, 0.6225, 0.9673, 0.6225, 0.9674, 0.6229, 0.9673, 0.6228, 0.9673, 0.6225, 0.9675, 0.6229, 0.9688, 0.6287, 0.9684, 0.6286, 0.9674, 0.6229, 0.9673, 0.6225, 0.9675, 0.6229, 0.9674, 0.6229, 0.9673, 0.6225, 0.9577, 0.4585, 0.9581, 0.4586, 0.9586, 0.4593, 0.9586, 0.4593, 0.9687, 0.6208, 0.9687, 0.6208, 0.9688, 0.6208, 0.9688, 0.6208, 0.9687, 0.6208, 0.9687, 0.6207, 0.9688, 0.6208, 0.9688, 0.6208, 0.103, 0.002879, 0.103, 0.002872, 0.103, 0.00286, 0.103, 0.002863, 0.9684, 0.6215, 0.9683, 0.6215, 0.9687, 0.6207, 0.9687, 0.6208, 0.9685, 0.6216, 0.9685, 0.6215, 0.9687, 0.6208, 0.9687, 0.6208, 0.9634, 0.4968, 0.9586, 0.4946, 0.9725, 0.4585, 0.9752, 0.4597, 0.9687, 0.6208, 0.9687, 0.6208, 0.9688, 0.6208, 0.9688, 0.6208, 0.9247, 0.6132, 0.9234, 0.6126, 0.9214, 0.6025, 0.9223, 0.603, 0.9674, 0.6228, 0.9673, 0.6228, 0.9684, 0.6215, 0.9685, 0.6215, 0.9673, 0.6228, 0.9672, 0.6228, 0.9683, 0.6215, 0.9684, 0.6215, 0.9685, 0.6215, 0.9684, 0.6215, 0.9687, 0.6208, 0.9687, 0.6208, 0.9673, 0.6225, 0.9673, 0.6225, 0.9672, 0.6228, 0.9673, 0.6228, 0.9673, 0.6225, 0.9673, 0.6225, 0.9673, 0.6228, 0.9674, 0.6228, 0.9675, 0.6229, 0.9674, 0.6228, 0.9685, 0.6215, 0.9685, 0.6216, 0.9673, 0.6225, 0.9673, 0.6225, 0.9674, 0.6228, 0.9675, 0.6229, 0.732, 0.5334, 0.6981, 0.5322, 0.6951, 0.4997, 0.6919, 0.4762, 0.7675, 0.4739, 0.8429, 0.4754, 0.8389, 0.5005, 0.8347, 0.5312, 0.8005, 0.532, 0.7661, 0.5334, 0.7768, 0.4665, 0.7753, 0.3855, 0.8055, 0.3852, 0.8357, 0.3848, 0.8658, 0.3844, 0.896, 0.384, 0.8835, 0.4739, 0.7761, 0.2538, 0.7406, 0.259, 0.7053, 0.2611, 0.6712, 0.2694, 0.637, 0.2749, 0.6612, 0.1765, 0.776, 0.1632, 0.8238, 0.3055, 0.8168, 0.3498, 0.7747, 0.3195, 0.7754, 0.2834, 0.9631, 0.6389, 0.9633, 0.6397, 0.9635, 0.6437, 0.9629, 0.6433, 0.8545, 0.3674, 0.8658, 0.3844, 0.8357, 0.3848, 0.8383, 0.3733, 0.7242, 0.307, 0.7081, 0.3018, 0.7053, 0.2611, 0.7406, 0.259, 0.9559, 0.6157, 0.9551, 0.6161, 0.955, 0.6119, 0.9559, 0.6116, 0.6961, 0.3693, 0.6501, 0.3568, 0.6455, 0.3266, 0.6883, 0.3543, 0.9633, 0.6397, 0.9643, 0.642, 0.9642, 0.6443, 0.9635, 0.6437, 0.715, 0.3863, 0.6848, 0.3867, 0.6961, 0.3693, 0.7122, 0.3744, 0.6848, 0.3867, 0.6546, 0.3871, 0.6501, 0.3568, 0.6961, 0.3693, 0.7749, 0.3533, 0.7272, 0.3667, 0.7323, 0.3506, 0.7747, 0.3195, 0.7753, 0.3855, 0.7451, 0.3859, 0.7272, 0.3667, 0.7749, 0.3533, 0.7451, 0.3859, 0.715, 0.3863, 0.7122, 0.3744, 0.7272, 0.3667, 0.7754, 0.2834, 0.7242, 0.307, 0.7406, 0.259, 0.7761, 0.2538, 0.7747, 0.3195, 0.7323, 0.3506, 0.7242, 0.307, 0.7754, 0.2834, 0.9619, 0.6451, 0.9617, 0.6459, 0.9614, 0.6416, 0.962, 0.6411, 0.9334, 0.6409, 0.9343, 0.6412, 0.9343, 0.6434, 0.9334, 0.6432, 0.9039, 0.3255, 0.8998, 0.3538, 0.8545, 0.3674, 0.8619, 0.3518, 0.8998, 0.3538, 0.896, 0.384, 0.8658, 0.3844, 0.8545, 0.3674, 0.8773, 0.2685, 0.8557, 0.3069, 0.84, 0.2996, 0.8428, 0.2602, 0.912, 0.2745, 0.9079, 0.3008, 0.8557, 0.3069, 0.8773, 0.2685, 0.9079, 0.3008, 0.9039, 0.3255, 0.8619, 0.3518, 0.8557, 0.3069, 0.8092, 0.2593, 0.8238, 0.3055, 0.7754, 0.2834, 0.7761, 0.2538, 0.8428, 0.2602, 0.84, 0.2996, 0.8238, 0.3055, 0.8092, 0.2593, 0.963, 0.6157, 0.9621, 0.616, 0.962, 0.6119, 0.9629, 0.6116, 0.8168, 0.3498, 0.8226, 0.366, 0.7749, 0.3533, 0.7747, 0.3195, 0.9629, 0.6428, 0.9619, 0.6451, 0.962, 0.6411, 0.9628, 0.6405, 0.8383, 0.3733, 0.8357, 0.3848, 0.8055, 0.3852, 0.8226, 0.366, 0.7081, 0.3018, 0.6931, 0.3096, 0.6712, 0.2694, 0.7053, 0.2611, 0.9397, 0.6459, 0.9395, 0.6467, 0.9392, 0.6424, 0.9399, 0.6418, 0.6883, 0.3543, 0.6455, 0.3266, 0.6413, 0.3006, 0.6931, 0.3096, 0.962, 0.6119, 0.9612, 0.6115, 0.9611, 0.6101, 0.962, 0.6104, 0.9406, 0.6413, 0.9399, 0.6418, 0.9401, 0.6403, 0.9407, 0.6397, 0.965, 0.6438, 0.9657, 0.6444, 0.9658, 0.6459, 0.9652, 0.6453, 0.9559, 0.6116, 0.955, 0.6119, 0.955, 0.6105, 0.9559, 0.6101, 0.9334, 0.6432, 0.9343, 0.6434, 0.9343, 0.645, 0.9334, 0.6448, 0.9399, 0.6418, 0.9392, 0.6424, 0.9396, 0.6409, 0.9401, 0.6403, 0.9628, 0.6405, 0.962, 0.6411, 0.9623, 0.6396, 0.9629, 0.6389, 0.955, 0.6119, 0.9542, 0.6117, 0.9541, 0.6103, 0.955, 0.6105, 0.9352, 0.6408, 0.936, 0.6412, 0.936, 0.6434, 0.9352, 0.6431, 0.9648, 0.6398, 0.9658, 0.6421, 0.9657, 0.6444, 0.965, 0.6438, 0.9343, 0.6412, 0.9352, 0.6408, 0.9352, 0.6431, 0.9343, 0.6434, 0.9407, 0.6436, 0.9397, 0.6459, 0.9399, 0.6418, 0.9406, 0.6413, 0.9551, 0.6161, 0.9542, 0.6158, 0.9542, 0.6117, 0.955, 0.6119, 0.9621, 0.616, 0.9612, 0.6156, 0.9612, 0.6115, 0.962, 0.6119, 0.936, 0.6412, 0.9369, 0.6409, 0.9369, 0.6433, 0.936, 0.6434, 0.9646, 0.6389, 0.9648, 0.6398, 0.965, 0.6438, 0.9643, 0.6433, 0.963, 0.6086, 0.9633, 0.6094, 0.9621, 0.6093, 0.9621, 0.6083, 0.9559, 0.6101, 0.955, 0.6105, 0.9549, 0.6094, 0.9561, 0.6093, 0.955, 0.6105, 0.9541, 0.6103, 0.9537, 0.6095, 0.9549, 0.6094, 0.9561, 0.6093, 0.9549, 0.6094, 0.9548, 0.6084, 0.9557, 0.6086, 0.9633, 0.6094, 0.9629, 0.6102, 0.962, 0.6104, 0.9621, 0.6093, 0.9621, 0.6083, 0.9621, 0.6093, 0.9608, 0.6093, 0.9612, 0.6085, 0.9621, 0.6093, 0.962, 0.6104, 0.9611, 0.6101, 0.9608, 0.6093, 0.9549, 0.6094, 0.9537, 0.6095, 0.954, 0.6088, 0.9548, 0.6084, 0.936, 0.6434, 0.9369, 0.6433, 0.9369, 0.6448, 0.936, 0.645, 0.9643, 0.6433, 0.965, 0.6438, 0.9652, 0.6453, 0.9647, 0.6447, 0.9629, 0.6116, 0.962, 0.6119, 0.962, 0.6104, 0.9629, 0.6102, 0.9635, 0.6437, 0.9642, 0.6443, 0.9643, 0.6458, 0.9638, 0.6452, 0.962, 0.6411, 0.9614, 0.6416, 0.9618, 0.6402, 0.9623, 0.6396, 0.9629, 0.6433, 0.9635, 0.6437, 0.9638, 0.6452, 0.9632, 0.6447, 0.9352, 0.6431, 0.936, 0.6434, 0.936, 0.645, 0.9352, 0.6447, 0.9343, 0.6434, 0.9352, 0.6431, 0.9352, 0.6447, 0.9343, 0.645, 0.9538, 0.5978, 0.9538, 0.627, 0.948, 0.6243, 0.9481, 0.5954, 0.9653, 0.5977, 0.9653, 0.6267, 0.9595, 0.6242, 0.9596, 0.5954, 0.9261, 0.5985, 0.9261, 0.6274, 0.9159, 0.6241, 0.9157, 0.5954, 0.9422, 0.5981, 0.9422, 0.6273, 0.9364, 0.6246, 0.9364, 0.5954, 0.5439, 0.1702, 0.5588, 0.1542, 0.5588, 0.1542, 0.5439, 0.1702, 0.5697, 0.1284, 0.5754, 0.115, 0.5754, 0.115, 0.5697, 0.1284, 0.6213, 0.1135, 0.6156, 0.1269, 0.6156, 0.1269, 0.6213, 0.1135, 0.5956, 0.1565, 0.5439, 0.1702, 0.5439, 0.1702, 0.5956, 0.1565, 0.627, 0.09997, 0.6213, 0.1135, 0.6213, 0.1135, 0.627, 0.09997, 0.5588, 0.1542, 0.5643, 0.1413, 0.5643, 0.1413, 0.5588, 0.1542])
me_model.materials.append(mat_base_color)
me_model.materials.append(mat_ears)
me_model.use_remesh_fix_poles = True
me_model.use_remesh_preserve_attributes = False
me_model.use_mirror_z = True
me_model.update()
me_model.normals_split_custom_set([tuple(v) for v in zip(*[iter([-0.7276, -0.006647, -0.6859, -0.7929, 0.006673, -0.6093, -0.7602, 0.004273, -0.6497, -0.7602, 0.004273, -0.6497, -0.7602, 0.004273, -0.6497, -0.7602, 0.004273, -0.6497, -0.7602, 0.004273, -0.6497, 0.1749, 0.9833, -0.04948, 0.1749, 0.9833, -0.04948, 0.1749, 0.9833, -0.04948, 0.1749, 0.9833, -0.04948, 0.2049, 0.9731, -0.1049, 0.2049, 0.9731, -0.1049, 0.2049, 0.9731, -0.1049, 0.2049, 0.9731, -0.1049, 0.757, 0.6063, 0.2436, 0.757, 0.6063, 0.2436, 0.757, 0.6063, 0.2436, 0.757, 0.6063, 0.2436, 0.2757, 0.9541, -0.1171, 0.2757, 0.9541, -0.1171, 0.2757, 0.9541, -0.1171, 0.2757, 0.9541, -0.1171, 0.2757, 0.9541, -0.1171, 0.2757, 0.9541, -0.1171, 0.3433, 0.9382, -0.0438, 0.3433, 0.9382, -0.0438, 0.3433, 0.9382, -0.0438, 0.3433, 0.9382, -0.0438, -0.0947, 0.8723, -0.4797, -0.0947, 0.8723, -0.4797, -0.0947, 0.8723, -0.4797, -0.0947, 0.8723, -0.4797, -0.0947, 0.8723, -0.4797, -0.0947, 0.8723, -0.4797, -0.0947, 0.8723, -0.4797, -0.0947, 0.8723, -0.4797, 0.3995, 0.9167, 0.003119, 0.3995, 0.9167, 0.003119, 0.3995, 0.9167, 0.003119, 0.3995, 0.9167, 0.003119, 0.8029, 0.00868, 0.5961, 0.8029, 0.00868, 0.5961, 0.8029, 0.00868, 0.5961, 0.8029, 0.00868, 0.5961, 0.3303, -0.008603, -0.9438, 0.3303, -0.008603, -0.9438, 0.3303, -0.008603, -0.9438, 0.3303, -0.008603, -0.9438, 0.3303, -0.008603, -0.9438, 0.3303, -0.008603, -0.9438, 0.3977, -0.01865, -0.9173, 0.3977, -0.01865, -0.9173, 0.3977, -0.01865, -0.9173, 0.3977, -0.01865, -0.9173, 0.5566, 0.1206, 0.822, 0.5566, 0.1206, 0.822, 0.5566, 0.1206, 0.822, 0.5566, 0.1206, 0.822, 0.4109, 0.05531, 0.91, 0.4109, 0.05531, 0.91, 0.4109, 0.05531, 0.91, 0.4109, 0.05531, 0.91, 0.4109, 0.05531, 0.91, -0.05814, 0.04451, -0.9973, -0.05814, 0.04451, -0.9973, -0.05814, 0.04451, -0.9973, -0.05814, 0.04451, -0.9973, 0.7083, 0.003112, 0.7059, 0.7083, 0.003112, 0.7059, 0.7083, 0.003112, 0.7059, 0.7083, 0.003112, 0.7059, -0.2111, 0.1017, 0.9721, -0.2111, 0.1017, 0.9721, -0.2111, 0.1017, 0.9721, -0.2111, 0.1017, 0.9721, -0.726, 0.004819, 0.6876, -0.726, 0.004819, 0.6876, -0.726, 0.004819, 0.6876, -0.726, 0.004819, 0.6876, 0.9951, -0.009505, 0.09792, 0.9951, -0.009505, 0.09792, 0.9951, -0.009505, 0.09792, 0.9951, -0.009505, 0.09792, 0.3772, 0.05526, 0.9245, 0.3772, 0.05526, 0.9245, 0.3772, 0.05526, 0.9245, 0.3772, 0.05526, 0.9245, 0.4917, 0.008074, 0.8707, 0.4917, 0.008074, 0.8707, 0.4917, 0.008074, 0.8707, 0.4917, 0.008074, 0.8707, 0.4917, 0.008074, 0.8707, -0.3642, -0.01278, -0.9312, -0.3642, -0.01278, -0.9312, -0.3642, -0.01278, -0.9312, -0.3642, -0.01278, -0.9312, 0.06354, -0.0162, -0.9978, 0.06354, -0.0162, -0.9978, 0.06354, -0.0162, -0.9978, 0.06354, -0.0162, -0.9978, 0.3204, 0.1056, 0.9414, 0.3204, 0.1056, 0.9414, 0.3204, 0.1056, 0.9414, 0.3204, 0.1056, 0.9414, 0.3204, 0.1056, 0.9414, -0.6284, 0.07079, 0.7747, -0.6284, 0.07079, 0.7747, -0.6284, 0.07079, 0.7747, -0.6284, 0.07079, 0.7747, -0.6284, 0.07079, 0.7747, -0.6284, 0.07079, 0.7747, -0.6284, 0.07079, 0.7747, -0.6284, 0.07079, 0.7747, -0.6284, 0.07079, 0.7747, -0.6284, 0.07079, 0.7747, -0.8555, 0.06307, 0.514, -0.8528, 0.05704, 0.5191, -0.8489, 0.06666, 0.5244, -0.8542, 0.05744, 0.5168, -0.8558, 0.05811, 0.5141, -0.2769, 0.9564, -0.09255, -0.2769, 0.9564, -0.09255, -0.2769, 0.9564, -0.09255, -0.3823, 0.08246, 0.9204, -0.3823, 0.08246, 0.9204, -0.3823, 0.08246, 0.9204, -0.3823, 0.08246, 0.9204, -0.3823, 0.08246, 0.9204, -0.2475, 0.07133, 0.9663, -0.2475, 0.07133, 0.9663, -0.2475, 0.07133, 0.9663, -0.2475, 0.07133, 0.9663, -0.2475, 0.07133, 0.9663, 0.3644, 0.3792, -0.8506, 0.3644, 0.3792, -0.8506, 0.3644, 0.3792, -0.8506, 0.3644, 0.3792, -0.8506, 0.3644, 0.3792, -0.8506, 0.7083, 0.003112, 0.7059, 0.7083, 0.003112, 0.7059, 0.7083, 0.003112, 0.7059, 0.7083, 0.003112, 0.7059, 0.4092, 0.9123, 0.01565, 0.4092, 0.9123, 0.01565, 0.4092, 0.9123, 0.01565, 0.4092, 0.9123, 0.01565, 0.006473, 0.9191, -0.3939, 0.006473, 0.9191, -0.3939, 0.006473, 0.9191, -0.3939, 0.006473, 0.9191, -0.3939, 0.3948, 0.9146, 0.08783, 0.3948, 0.9146, 0.08783, 0.3948, 0.9146, 0.08783, 0.3948, 0.9146, 0.08783, 0.3948, 0.9146, 0.08783, 0.3726, 0.916, 0.1488, 0.3726, 0.916, 0.1488, 0.3726, 0.916, 0.1488, 0.3726, 0.916, 0.1488, 0.01499, 0.9984, -0.0553, 0.01499, 0.9984, -0.0553, 0.01499, 0.9984, -0.0553, 0.01499, 0.9984, -0.0553, 0.01499, 0.9984, -0.0553, 0.01499, 0.9984, -0.0553, 0.01499, 0.9984, -0.0553, 0.01499, 0.9984, -0.0553, 0.01499, 0.9984, -0.0553, 0.5069, 0.7656, 0.3962, 0.5069, 0.7656, 0.3962, 0.5069, 0.7656, 0.3962, 0.5426, 0.5481, -0.6365, 0.5426, 0.5481, -0.6365, 0.5426, 0.5481, -0.6365, 0.5426, 0.5481, -0.6365, 0.5426, 0.5481, -0.6365, 0.5426, 0.5481, -0.6365, -0.4291, -0.4619, -0.7762, -0.4291, -0.4619, -0.7762, -0.4291, -0.4619, -0.7762, -0.4291, -0.4619, -0.7762, 0.1929, -0.9712, -0.1399, 0.1929, -0.9712, -0.1399, 0.1929, -0.9712, -0.1399, 0.1929, -0.9712, -0.1399, 0.1929, -0.9712, -0.1399, 0.2246, 0.6253, -0.7473, 0.2246, 0.6253, -0.7473, 0.2246, 0.6253, -0.7473, 0.2246, 0.6253, -0.7473, 0.2246, 0.6253, -0.7473, 0.9131, -0.3514, 0.2066, 0.9131, -0.3514, 0.2066, 0.9131, -0.3514, 0.2066, 0.9131, -0.3514, 0.2066, 0.9131, -0.3514, 0.2066, 0.7336, -0.6729, 0.09509, 0.7336, -0.6729, 0.09509, 0.7336, -0.6729, 0.09509, 0.7336, -0.6729, 0.09509, -0.6647, 0.2008, -0.7196, -0.6647, 0.2008, -0.7196, -0.6647, 0.2008, -0.7196, -0.6647, 0.2008, -0.7196, -0.6647, 0.2008, -0.7196, -0.08797, -0.9102, -0.4046, -0.08797, -0.9102, -0.4046, -0.08797, -0.9102, -0.4046, -0.08797, -0.9102, -0.4046, -0.08797, -0.9102, -0.4046, -0.3659, -0.3024, -0.8801, -0.3659, -0.3024, -0.8801, -0.3659, -0.3024, -0.8801, -0.3659, -0.3024, -0.8801, 0.1366, 0.09338, -0.9862, 0.1366, 0.09338, -0.9862, 0.1366, 0.09338, -0.9862, 0.1366, 0.09338, -0.9862, 0.1366, 0.09338, -0.9862, 0.1366, 0.09338, -0.9862, 0.1366, 0.09338, -0.9862, 0.1366, 0.09338, -0.9862, 0.1366, 0.09338, -0.9862, 0.1366, 0.09338, -0.9862, 0.1366, 0.09338, -0.9862, 0.1366, 0.09338, -0.9862, -0.4512, -0.349, -0.8213, -0.4512, -0.349, -0.8213, -0.4512, -0.349, -0.8213, -0.4512, -0.349, -0.8213, 0.8287, -0.3529, 0.4345, 0.8287, -0.3529, 0.4345, 0.8287, -0.3529, 0.4345, 0.8287, -0.3529, 0.4345, 0.7877, 0.5106, 0.3446, 0.7877, 0.5106, 0.3446, 0.7877, 0.5106, 0.3446, 0.7877, 0.5106, 0.3446, -0.4959, 0.3953, -0.7732, -0.4959, 0.3953, -0.7732, -0.4959, 0.3953, -0.7732, -0.4959, 0.3953, -0.7732, -0.3271, 0.3793, -0.8655, -0.3271, 0.3793, -0.8655, -0.3271, 0.3793, -0.8655, -0.3271, 0.3793, -0.8655, 0.03981, 0.9952, -0.08988, 0.03981, 0.9952, -0.08988, 0.03981, 0.9952, -0.08988, 0.03981, 0.9952, -0.08988, 0.7977, 0.5141, 0.3152, 0.7977, 0.5141, 0.3152, 0.7977, 0.5141, 0.3152, 0.7977, 0.5141, 0.3152, -0.0455, -0.9938, 0.101, -0.0455, -0.9938, 0.101, -0.0455, -0.9938, 0.101, -0.0455, -0.9938, 0.101, -0.05672, -0.9908, 0.1228, -0.05672, -0.9908, 0.1228, -0.05672, -0.9908, 0.1228, -0.05672, -0.9908, 0.1228, 0.7785, -0.3666, 0.5095, 0.7785, -0.3666, 0.5095, 0.7785, -0.3666, 0.5095, 0.7785, -0.3666, 0.5095, 0.04837, 0.9932, -0.1057, 0.04837, 0.9932, -0.1057, 0.04837, 0.9932, -0.1057, 0.04837, 0.9932, -0.1057, 0.3936, 0.122, 0.9111, 0.3936, 0.122, 0.9111, 0.3936, 0.122, 0.9111, 0.3936, 0.122, 0.9111, 0.463, 0.1175, 0.8785, 0.463, 0.1175, 0.8785, 0.463, 0.1175, 0.8785, 0.463, 0.1175, 0.8785, 0.4804, 0.05262, 0.8755, 0.4804, 0.05262, 0.8755, 0.4804, 0.05262, 0.8755, 0.4804, 0.05262, 0.8755, 0.4804, 0.05262, 0.8755, 0.4616, 0.1583, 0.8728, 0.4616, 0.1583, 0.8728, 0.4616, 0.1583, 0.8728, 0.4616, 0.1583, 0.8728, 0.4933, 0.1553, 0.8559, 0.4933, 0.1553, 0.8559, 0.4933, 0.1553, 0.8559, 0.4933, 0.1553, 0.8559, 0.4953, 0.1152, 0.8611, 0.4953, 0.1152, 0.8611, 0.4953, 0.1152, 0.8611, 0.4953, 0.1152, 0.8611, 0.3935, 0.1638, 0.9046, 0.3935, 0.1638, 0.9046, 0.3935, 0.1638, 0.9046, 0.3935, 0.1638, 0.9046, 0.4283, 0.1611, 0.8891, 0.4283, 0.1611, 0.8891, 0.4283, 0.1611, 0.8891, 0.4283, 0.1611, 0.8891, 0.4292, 0.1198, 0.8953, 0.4292, 0.1198, 0.8953, 0.4292, 0.1198, 0.8953, 0.4292, 0.1198, 0.8953, 0.3445, 0.9387, -0.01055, 0.3445, 0.9387, -0.01055, 0.3445, 0.9387, -0.01055, 0.3445, 0.9387, -0.01055, 0.3445, 0.9387, -0.01055, 0.4615, 0.8825, 0.09068, 0.4615, 0.8825, 0.09068, 0.4615, 0.8825, 0.09068, 0.4615, 0.8825, 0.09068, 0.4615, 0.8825, 0.09068, 0.3464, 0.9378, -0.02301, 0.3464, 0.9378, -0.02301, 0.3464, 0.9378, -0.02301, 0.3464, 0.9378, -0.02301, -0.4431, -0.6328, 0.635, -0.4431, -0.6328, 0.635, -0.4431, -0.6328, 0.635, -0.4431, -0.6328, 0.635, 0.5349, 0.5937, -0.6012, 0.5349, 0.5937, -0.6012, 0.5349, 0.5937, -0.6012, 0.5349, 0.5937, -0.6012, 0.3937, 0.8754, 0.2806, 0.3937, 0.8754, 0.2806, 0.3937, 0.8754, 0.2806, 0.3937, 0.8754, 0.2806, 0.5504, 0.5864, -0.5944, 0.5504, 0.5864, -0.5944, 0.5504, 0.5864, -0.5944, 0.5504, 0.5864, -0.5944, -0.5612, -0.5807, 0.5898, -0.5612, -0.5807, 0.5898, -0.5612, -0.5807, 0.5898, -0.5612, -0.5807, 0.5898, 0.3322, 0.942, -0.0465, 0.3322, 0.942, -0.0465, 0.3322, 0.942, -0.0465, 0.3322, 0.942, -0.0465, 0.322, 0.9467, -0.004771, 0.322, 0.9467, -0.004771, 0.322, 0.9467, -0.004771, 0.322, 0.9467, -0.004771, 0.4972, 0.8113, 0.3076, 0.4972, 0.8113, 0.3076, 0.4972, 0.8113, 0.3076, 0.4972, 0.8113, 0.3076, 0.3182, 0.9466, -0.05249, 0.3182, 0.9466, -0.05249, 0.3182, 0.9466, -0.05249, 0.3182, 0.9466, -0.05249, 0.3195, 0.9471, -0.02965, 0.3195, 0.9471, -0.02965, 0.3195, 0.9471, -0.02965, 0.3195, 0.9471, -0.02965, 0.1292, -0.8057, 0.5781, 0.1292, -0.8057, 0.5781, 0.1292, -0.8057, 0.5781, 0.1292, -0.8057, 0.5781, -0.8694, -0.2423, 0.4306, -0.8694, -0.2423, 0.4306, -0.8694, -0.2423, 0.4306, -0.8694, -0.2423, 0.4306, 0.8615, 0.2531, -0.4402, 0.8615, 0.2531, -0.4402, 0.8615, 0.2531, -0.4402, 0.8615, 0.2531, -0.4402, -0.5629, -0.5769, 0.5919, -0.5629, -0.5769, 0.5919, -0.5629, -0.5769, 0.5919, -0.5629, -0.5769, 0.5919, 0.5263, 0.5986, -0.6038, 0.5263, 0.5986, -0.6038, 0.5263, 0.5986, -0.6038, 0.5263, 0.5986, -0.6038, -0.1452, 0.8311, -0.5369, -0.1452, 0.8311, -0.5369, -0.1452, 0.8311, -0.5369, -0.1452, 0.8311, -0.5369, -0.04733, -0.9948, 0.09061, -0.04733, -0.9948, 0.09061, -0.04733, -0.9948, 0.09061, -0.04733, -0.9948, 0.09061, -0.04733, -0.9948, 0.09061, -0.04733, -0.9948, 0.09061, -0.04733, -0.9948, 0.09061, -0.04733, -0.9948, 0.09061, 0.165, -0.9861, 0.01706, 0.165, -0.9861, 0.01706, 0.165, -0.9861, 0.01706, 0.165, -0.9861, 0.01706, 0.2081, -0.9763, -0.05907, 0.2081, -0.9763, -0.05907, 0.2081, -0.9763, -0.05907, 0.2081, -0.9763, -0.05907, 0.7181, -0.6505, 0.2472, 0.7181, -0.6505, 0.2472, 0.7181, -0.6505, 0.2472, 0.7181, -0.6505, 0.2472, 0.2475, -0.9652, -0.08468, 0.2475, -0.9652, -0.08468, 0.2475, -0.9652, -0.08468, 0.2475, -0.9652, -0.08468, 0.2475, -0.9652, -0.08468, 0.2475, -0.9652, -0.08468, 0.3172, -0.9481, -0.02195, 0.3172, -0.9481, -0.02195, 0.3172, -0.9481, -0.02195, 0.3172, -0.9481, -0.02195, -0.1142, -0.8844, -0.4525, -0.1142, -0.8844, -0.4525, -0.1142, -0.8844, -0.4525, -0.1142, -0.8844, -0.4525, -0.1142, -0.8844, -0.4525, -0.1142, -0.8844, -0.4525, -0.1142, -0.8844, -0.4525, -0.1142, -0.8844, -0.4525, 0.379, -0.9248, 0.03172, 0.379, -0.9248, 0.03172, 0.379, -0.9248, 0.03172, 0.379, -0.9248, 0.03172, 0.7836, -0.0157, 0.6211, 0.7836, -0.0157, 0.6211, 0.7836, -0.0157, 0.6211, 0.7836, -0.0157, 0.6211, 0.354, 0.01864, -0.9351, 0.354, 0.01864, -0.9351, 0.354, 0.01864, -0.9351, 0.354, 0.01864, -0.9351, 0.354, 0.01864, -0.9351, 0.354, 0.01864, -0.9351, 0.3977, -0.01866, -0.9173, 0.3977, -0.01866, -0.9173, 0.3977, -0.01866, -0.9173, 0.3977, -0.01866, -0.9173, 0.4135, -0.1767, 0.8932, 0.4135, -0.1767, 0.8932, 0.4135, -0.1767, 0.8932, 0.4135, -0.1767, 0.8932, 0.4099, -0.03611, 0.9114, 0.4099, -0.03611, 0.9114, 0.4099, -0.03611, 0.9114, 0.4099, -0.03611, 0.9114, 0.4099, -0.03611, 0.9114, -0.4098, 0.1004, -0.9066, -0.4317, 0.03797, -0.9012, -0.4098, 0.1004, -0.9066, -0.4098, 0.1004, -0.9066, -0.06052, -0.07509, -0.9953, -0.06052, -0.07509, -0.9953, -0.06052, -0.07509, -0.9953, -0.06052, -0.07509, -0.9953, 0.7083, 0.003113, 0.7059, 0.7083, 0.003113, 0.7059, 0.7083, 0.003113, 0.7059, 0.7083, 0.003113, 0.7059, -0.1519, -0.06916, 0.986, -0.1519, -0.06916, 0.986, -0.1519, -0.06916, 0.986, -0.1519, -0.06916, 0.986, -0.7303, 0.04858, 0.6814, -0.7303, 0.04858, 0.6814, -0.7303, 0.04858, 0.6814, -0.7303, 0.04858, 0.6814, 0.9951, -0.009513, 0.09792, 0.9951, -0.009513, 0.09792, 0.9951, -0.009513, 0.09792, 0.9951, -0.009513, 0.09792, 0.3286, -0.04451, 0.9434, 0.3286, -0.04451, 0.9434, 0.3286, -0.04451, 0.9434, 0.3286, -0.04451, 0.9434, 0.4917, 0.008075, 0.8707, 0.4917, 0.008075, 0.8707, 0.4917, 0.008075, 0.8707, 0.4917, 0.008075, 0.8707, 0.4917, 0.008075, 0.8707, 0.08019, 0.03092, -0.9963, 0.08019, 0.03092, -0.9963, 0.08019, 0.03092, -0.9963, 0.08019, 0.03092, -0.9963, 0.08019, 0.03092, -0.9963, 0.08019, 0.03092, -0.9963, 0.08019, 0.03092, -0.9963, 0.06354, -0.0162, -0.9978, 0.06354, -0.0162, -0.9978, 0.06354, -0.0162, -0.9978, 0.06354, -0.0162, -0.9978, 0.3624, -0.1581, 0.9185, 0.3624, -0.1581, 0.9185, 0.3624, -0.1581, 0.9185, 0.3624, -0.1581, 0.9185, 0.3624, -0.1581, 0.9185, -0.6223, -0.02472, 0.7824, -0.6223, -0.02472, 0.7824, -0.6223, -0.02472, 0.7824, -0.6223, -0.02472, 0.7824, -0.6223, -0.02472, 0.7824, -0.6223, -0.02472, 0.7824, -0.6223, -0.02472, 0.7824, -0.6223, -0.02472, 0.7824, -0.6223, -0.02472, 0.7824, -0.6223, -0.02472, 0.7824, -0.8759, 0.0179, 0.4821, -0.8759, 0.01975, 0.4821, -0.8753, 0.0225, 0.4831, -0.8705, 0.01537, 0.4919, -0.8752, 0.02207, 0.4832, -0.1987, -0.9801, -0.002403, -0.1987, -0.9801, -0.002403, -0.1987, -0.9801, -0.002403, -0.03288, 0.9994, 0.009795, -0.03288, 0.9994, 0.009795, -0.03288, 0.9994, 0.009795, -0.03288, 0.9994, 0.009795, -0.03288, 0.9994, 0.009795, -0.03288, 0.9994, 0.009795, -0.03288, 0.9994, 0.009795, -0.03288, 0.9994, 0.009795, -0.3517, 0.005801, 0.9361, -0.3517, 0.005801, 0.9361, -0.3517, 0.005801, 0.9361, -0.3517, 0.005801, 0.9361, -0.3517, 0.005801, 0.9361, -0.213, 0.03268, 0.9765, -0.213, 0.03268, 0.9765, -0.213, 0.03268, 0.9765, -0.213, 0.03268, 0.9765, -0.213, 0.03268, 0.9765, 0.3763, -0.3931, -0.839, 0.3763, -0.3931, -0.839, 0.3763, -0.3931, -0.839, 0.3763, -0.3931, -0.839, 0.3763, -0.3931, -0.839, 0.7083, 0.003112, 0.7059, 0.7083, 0.003112, 0.7059, 0.7083, 0.003112, 0.7059, 0.7083, 0.003112, 0.7059, 0.3889, -0.9202, 0.04411, 0.3889, -0.9202, 0.04411, 0.3889, -0.9202, 0.04411, 0.3889, -0.9202, 0.04411, -0.01403, -0.9308, -0.3651, -0.01403, -0.9308, -0.3651, -0.01403, -0.9308, -0.3651, -0.01403, -0.9308, -0.3651, 0.3762, -0.9191, 0.1174, 0.3762, -0.9191, 0.1174, 0.3762, -0.9191, 0.1174, 0.3762, -0.9191, 0.1174, 0.3762, -0.9191, 0.1174, 0.3579, -0.9149, 0.1868, 0.3579, -0.9149, 0.1868, 0.3579, -0.9149, 0.1868, 0.3579, -0.9149, 0.1868, 0.0008011, -0.9998, -0.02148, 0.0008011, -0.9998, -0.02148, 0.0008011, -0.9998, -0.02148, 0.0008011, -0.9998, -0.02148, 0.0008011, -0.9998, -0.02148, 0.0008011, -0.9998, -0.02148, 0.0008011, -0.9998, -0.02148, 0.0008011, -0.9998, -0.02148, 0.0008011, -0.9998, -0.02148, 0.4735, -0.7869, 0.3957, 0.4735, -0.7869, 0.3957, 0.4735, -0.7869, 0.3957, 0.5301, -0.5837, -0.6151, 0.5301, -0.5837, -0.6151, 0.5301, -0.5837, -0.6151, 0.5301, -0.5837, -0.6151, 0.5301, -0.5837, -0.6151, 0.5301, -0.5837, -0.6151, -0.3778, 0.4307, -0.8196, -0.3778, 0.4307, -0.8196, -0.3778, 0.4307, -0.8196, -0.3778, 0.4307, -0.8196, 0.2433, 0.9605, -0.1349, 0.2433, 0.9605, -0.1349, 0.2433, 0.9605, -0.1349, 0.2433, 0.9605, -0.1349, 0.2433, 0.9605, -0.1349, 0.2354, -0.6428, -0.7289, 0.2354, -0.6428, -0.7289, 0.2354, -0.6428, -0.7289, 0.2354, -0.6428, -0.7289, 0.2354, -0.6428, -0.7289, 0.9033, 0.3323, 0.2714, 0.9033, 0.3323, 0.2714, 0.9033, 0.3323, 0.2714, 0.9033, 0.3323, 0.2714, 0.9033, 0.3323, 0.2714, 0.7247, 0.6748, 0.1393, 0.7247, 0.6748, 0.1393, 0.7247, 0.6748, 0.1393, 0.7247, 0.6748, 0.1393, -0.5923, -0.1048, -0.7989, -0.5923, -0.1048, -0.7989, -0.5923, -0.1048, -0.7989, -0.5923, -0.1048, -0.7989, -0.5923, -0.1048, -0.7989, -0.0309, 0.9009, -0.433, -0.0309, 0.9009, -0.433, -0.0309, 0.9009, -0.433, -0.0309, 0.9009, -0.433, -0.0309, 0.9009, -0.433, 0.003452, 0.2755, -0.9613, 0.003452, 0.2755, -0.9613, 0.003452, 0.2755, -0.9613, 0.003452, 0.2755, -0.9613, 0.4983, -0.1304, -0.8572, 0.4983, -0.1304, -0.8572, 0.4983, -0.1304, -0.8572, 0.4983, -0.1304, -0.8572, 0.4983, -0.1304, -0.8572, 0.4983, -0.1304, -0.8572, 0.4983, -0.1304, -0.8572, 0.4983, -0.1304, -0.8572, 0.4983, -0.1304, -0.8572, 0.4983, -0.1304, -0.8572, 0.4983, -0.1304, -0.8572, 0.4983, -0.1304, -0.8572, -0.09654, 0.3253, -0.9407, -0.09654, 0.3253, -0.9407, -0.09654, 0.3253, -0.9407, -0.09654, 0.3253, -0.9407, 0.6105, 0.3573, 0.7068, 0.6105, 0.3573, 0.7068, 0.6105, 0.3573, 0.7068, 0.6105, 0.3573, 0.7068, 0.5845, -0.5083, 0.6324, 0.5845, -0.5083, 0.6324, 0.5845, -0.5083, 0.6324, 0.5845, -0.5083, 0.6324, -0.1718, -0.408, -0.8967, -0.1718, -0.408, -0.8967, -0.1718, -0.408, -0.8967, -0.1718, -0.408, -0.8967, 0.01639, -0.4053, -0.914, 0.01639, -0.4053, -0.914, 0.01639, -0.4053, -0.914, 0.01639, -0.4053, -0.914, 0.04525, -0.9982, -0.04, 0.04525, -0.9982, -0.04, 0.04525, -0.9982, -0.04, 0.04525, -0.9982, -0.04, 0.6048, -0.5129, 0.6092, 0.6048, -0.5129, 0.6092, 0.6048, -0.5129, 0.6092, 0.6048, -0.5129, 0.6092, -0.05476, 0.9973, 0.04811, -0.05476, 0.9973, 0.04811, -0.05476, 0.9973, 0.04811, -0.05476, 0.9973, 0.04811, -0.07351, 0.9952, 0.06413, -0.07351, 0.9952, 0.06413, -0.07351, 0.9952, 0.06413, -0.07351, 0.9952, 0.06413, 0.5361, 0.3743, 0.7567, 0.5361, 0.3743, 0.7567, 0.5361, 0.3743, 0.7567, 0.5361, 0.3743, 0.7567, 0.05866, -0.9969, -0.05191, 0.05866, -0.9969, -0.05191, 0.05866, -0.9969, -0.05191, 0.05866, -0.9969, -0.05191, 0.3912, -0.1023, 0.9146, 0.3912, -0.1023, 0.9146, 0.3912, -0.1023, 0.9146, 0.3912, -0.1023, 0.9146, 0.4606, -0.1004, 0.8819, 0.4606, -0.1004, 0.8819, 0.4606, -0.1004, 0.8819, 0.4606, -0.1004, 0.8819, 0.4794, -0.03605, 0.8769, 0.4794, -0.03605, 0.8769, 0.4794, -0.03605, 0.8769, 0.4794, -0.03605, 0.8769, 0.4794, -0.03605, 0.8769, 0.4583, -0.1413, 0.8775, 0.4583, -0.1413, 0.8775, 0.4583, -0.1413, 0.8775, 0.4583, -0.1413, 0.8775, 0.4901, -0.1396, 0.8604, 0.4901, -0.1396, 0.8604, 0.4901, -0.1396, 0.8604, 0.4901, -0.1396, 0.8604, 0.4929, -0.09932, 0.8644, 0.4929, -0.09932, 0.8644, 0.4929, -0.09932, 0.8644, 0.4929, -0.09932, 0.8644, 0.418, -0.1303, 0.8991, 0.418, -0.1303, 0.8991, 0.418, -0.1303, 0.8991, 0.418, -0.1303, 0.8991, 0.4335, -0.1329, 0.8913, 0.4335, -0.1329, 0.8913, 0.4335, -0.1329, 0.8913, 0.4335, -0.1329, 0.8913, 0.4267, -0.1014, 0.8987, 0.4267, -0.1014, 0.8987, 0.4267, -0.1014, 0.8987, 0.4267, -0.1014, 0.8987, 0.3281, -0.9444, 0.02091, 0.3281, -0.9444, 0.02091, 0.3281, -0.9444, 0.02091, 0.3281, -0.9444, 0.02091, 0.3281, -0.9444, 0.02091, 0.4449, -0.8876, 0.1194, 0.4449, -0.8876, 0.1194, 0.4449, -0.8876, 0.1194, 0.4449, -0.8876, 0.1194, 0.4449, -0.8876, 0.1194, 0.3053, -0.9522, -0.006176, 0.3053, -0.9522, -0.006176, 0.3053, -0.9522, -0.006176, 0.3053, -0.9522, -0.006176, -0.4284, 0.6622, 0.6148, -0.4284, 0.6622, 0.6148, -0.4284, 0.6622, 0.6148, -0.4284, 0.6622, 0.6148, 0.0, 0.0, 1.0, 0.0, 0.0, 1.0, 0.0, 0.0, 1.0, 0.0, 0.0, 1.0, 0.359, -0.8759, 0.3225, 0.359, -0.8759, 0.3225, 0.359, -0.8759, 0.3225, 0.359, -0.8759, 0.3225, 0.0, 0.0, 1.0, 0.0, 0.0, 1.0, 0.0, 0.0, 1.0, 0.0, 0.0, 1.0, -0.5477, 0.6106, 0.572, -0.5477, 0.6106, 0.572, -0.5477, 0.6106, 0.572, -0.5477, 0.6106, 0.572, 0.3185, -0.9478, -0.01185, 0.3185, -0.9478, -0.01185, 0.3185, -0.9478, -0.01185, 0.3185, -0.9478, -0.01185, 0.303, -0.9526, 0.02626, 0.303, -0.9526, 0.02626, 0.303, -0.9526, 0.02626, 0.303, -0.9526, 0.02626, 0.4764, -0.8155, 0.3286, 0.4764, -0.8155, 0.3286, 0.4764, -0.8155, 0.3286, 0.4764, -0.8155, 0.3286, 0.2971, -0.9546, -0.02328, 0.2971, -0.9546, -0.02328, 0.2971, -0.9546, -0.02328, 0.2971, -0.9546, -0.02328, 0.2998, -0.954, 0.0003204, 0.2998, -0.954, 0.0003204, 0.2998, -0.954, 0.0003204, 0.2998, -0.954, 0.0003204, 0.1477, 0.8204, 0.5524, 0.1477, 0.8204, 0.5524, 0.1477, 0.8204, 0.5524, 0.1477, 0.8204, 0.5524, -0.8578, 0.2812, 0.4302, -0.8578, 0.2812, 0.4302, -0.8578, 0.2812, 0.4302, -0.8578, 0.2812, 0.4302, 0.0, 0.0, 1.0, 0.0, 0.0, 1.0, 0.0, 0.0, 1.0, 0.0, 0.0, 1.0, -0.5473, 0.6088, 0.5743, -0.5473, 0.6088, 0.5743, -0.5473, 0.6088, 0.5743, -0.5473, 0.6088, 0.5743, 0.0, 0.0, 1.0, 0.0, 0.0, 1.0, 0.0, 0.0, 1.0, 0.0, 0.0, 1.0, -0.1723, -0.8427, -0.51, -0.1723, -0.8427, -0.51, -0.1723, -0.8427, -0.51, -0.1723, -0.8427, -0.51, -0.01338, 0.9999, -0.0005005, -0.01338, 0.9999, -0.0005005, -0.01338, 0.9999, -0.0005005, -0.01338, 0.9999, -0.0005005, -0.04283, -0.9991, -0.001604, -0.04283, -0.9991, -0.001604, -0.04283, -0.9991, -0.001604, -0.04283, -0.9991, -0.001604, -0.4403, -0.4273, -0.7896, -0.4403, -0.4273, -0.7896, -0.4403, -0.4273, -0.7896, -0.4403, -0.4273, -0.7896, -0.9993, -3.497e-05, -0.03743, -0.9993, -3.497e-05, -0.03743, -0.9993, -3.497e-05, -0.03743, -0.9993, -3.497e-05, -0.03743, -0.0694, -0.4757, -0.8769, -0.0694, -0.4757, -0.8769, -0.0694, -0.4757, -0.8769, -0.0694, -0.4757, -0.8769, 0.01865, -0.4776, 0.8784, 0.01865, -0.4776, 0.8784, 0.01865, -0.4776, 0.8784, 0.01865, -0.4776, 0.8784, 0.3722, -0.4431, 0.8156, 0.3722, -0.4431, 0.8156, 0.3722, -0.4431, 0.8156, 0.3722, -0.4431, 0.8156, -0.01675, -0.9999, -0.0006272, -0.01675, -0.9999, -0.0006272, -0.01675, -0.9999, -0.0006272, -0.01675, -0.9999, -0.0006272, -0.5254, -0.4098, -0.7456, -0.5254, -0.4098, -0.7456, -0.5254, -0.4098, -0.7456, -0.5254, -0.4098, -0.7456, -0.02672, -0.9996, -0.001, -0.02672, -0.9996, -0.001, -0.02672, -0.9996, -0.001, -0.02672, -0.9996, -0.001, -0.177, -0.4897, -0.8537, -0.177, -0.4897, -0.8537, -0.177, -0.4897, -0.8537, -0.177, -0.4897, -0.8537, -0.06006, -0.9982, -0.002249, -0.06006, -0.9982, -0.002249, -0.06006, -0.9982, -0.002249, -0.06006, -0.9982, -0.002249, 0.5017, -0.4172, 0.7578, 0.5017, -0.4172, 0.7578, 0.5017, -0.4172, 0.7578, 0.5017, -0.4172, 0.7578, 0.061, -0.4986, 0.8647, 0.061, -0.4986, 0.8647, 0.061, -0.4986, 0.8647, 0.061, -0.4986, 0.8647, -0.01338, -0.9999, -0.0005015, -0.01338, -0.9999, -0.0005015, -0.01338, -0.9999, -0.0005015, -0.01338, -0.9999, -0.0005015, -0.04283, 0.9991, -0.001602, -0.04283, 0.9991, -0.001602, -0.04283, 0.9991, -0.001602, -0.04283, 0.9991, -0.001602, -0.4403, 0.4273, -0.7896, -0.4403, 0.4273, -0.7896, -0.4403, 0.4273, -0.7896, -0.4403, 0.4273, -0.7896, -0.9993, 3.497e-05, -0.03743, -0.9993, 3.497e-05, -0.03743, -0.9993, 3.497e-05, -0.03743, -0.9993, 3.497e-05, -0.03743, -0.0694, 0.4757, -0.8769, -0.0694, 0.4757, -0.8769, -0.0694, 0.4757, -0.8769, -0.0694, 0.4757, -0.8769, 0.01865, 0.4776, 0.8784, 0.01865, 0.4776, 0.8784, 0.01865, 0.4776, 0.8784, 0.01865, 0.4776, 0.8784, 8.697e-08, -1.0, -2.19e-07, 8.697e-08, -1.0, -2.19e-07, 8.697e-08, -1.0, -2.19e-07, 8.697e-08, -1.0, -2.19e-07, 0.3722, 0.4431, 0.8156, 0.3722, 0.4431, 0.8156, 0.3722, 0.4431, 0.8156, 0.3722, 0.4431, 0.8156, -8.994e-08, -1.0, -4.583e-08, -8.994e-08, -1.0, -4.583e-08, -8.994e-08, -1.0, -4.583e-08, -8.994e-08, -1.0, -4.583e-08, -0.01674, 0.9999, -0.0006271, -0.01674, 0.9999, -0.0006271, -0.01674, 0.9999, -0.0006271, -0.01674, 0.9999, -0.0006271, -0.5254, 0.4098, -0.7456, -0.5254, 0.4098, -0.7456, -0.5254, 0.4098, -0.7456, -0.5254, 0.4098, -0.7456, -0.02672, 0.9996, -0.0009996, -0.02672, 0.9996, -0.0009996, -0.02672, 0.9996, -0.0009996, -0.02672, 0.9996, -0.0009996, -0.177, 0.4897, -0.8537, -0.177, 0.4897, -0.8537, -0.177, 0.4897, -0.8537, -0.177, 0.4897, -0.8537, -0.06006, 0.9982, -0.002249, -0.06006, 0.9982, -0.002249, -0.06006, 0.9982, -0.002249, -0.06006, 0.9982, -0.002249, 0.5017, 0.4172, 0.7578, 0.5017, 0.4172, 0.7578, 0.5017, 0.4172, 0.7578, 0.5017, 0.4172, 0.7578, 0.061, 0.4986, 0.8647, 0.061, 0.4986, 0.8647, 0.061, 0.4986, 0.8647, 0.061, 0.4986, 0.8647, -0.3597, 0.07445, 0.9301, -0.3597, 0.07445, 0.9301, -0.3597, 0.07445, 0.9301, -0.3597, 0.07445, 0.9301, -0.3597, 0.07445, 0.9301, -0.3597, 0.07445, 0.9301, -0.3597, 0.07445, 0.9301, -0.3597, 0.07445, 0.9301, -0.3597, 0.07445, 0.9301, -0.3597, 0.07445, 0.9301, -0.7301, 0.003566, -0.6833, -0.7625, -0.007295, -0.6469, -0.7625, -0.007295, -0.6469, -0.7625, -0.007295, -0.6469, -0.7625, -0.007295, -0.6469, -0.7625, -0.007295, -0.6469, -0.7951, -0.008153, -0.6064, 0.09859, -0.03891, -0.9944, 0.09859, -0.03891, -0.9944, 0.09859, -0.03891, -0.9944, 0.09859, -0.03891, -0.9944, 0.09859, -0.03891, -0.9944, 0.09859, -0.03891, -0.9944, 0.09859, -0.03891, -0.9944, -0.1066, 0.03756, -0.9936, -0.1066, 0.03756, -0.9936, -0.1066, 0.03756, -0.9936, -0.1066, 0.03756, -0.9936, -0.3595, 0.7335, -0.5768, -0.3595, 0.7335, -0.5768, -0.3595, 0.7335, -0.5768, -0.3595, 0.7335, -0.5768, -0.5927, -0.02647, -0.805, -0.6031, -0.1238, -0.788, -0.6865, -0.06779, -0.724, -0.6451, 0.01546, -0.764, -0.2272, -0.02153, -0.9736, -0.2272, -0.02153, -0.9736, -0.2272, -0.02153, -0.9736, -0.2272, -0.02153, -0.9736, -0.557, -0.2466, -0.7931, -0.557, -0.2466, -0.7931, -0.557, -0.2466, -0.7931, -0.557, -0.2466, -0.7931, -0.2933, 0.1844, -0.9381, -0.2933, 0.1844, -0.9381, -0.2933, 0.1844, -0.9381, -0.2933, 0.1844, -0.9381, 0.1729, 0.9411, 0.2904, 0.1729, 0.9411, 0.2904, 0.1729, 0.9411, 0.2904, 0.1729, 0.9411, 0.2904, -0.6313, 0.05708, -0.7735, -0.6313, 0.05708, -0.7735, -0.6313, 0.05708, -0.7735, -0.6313, 0.05708, -0.7735, -0.3623, 0.1114, -0.9254, -0.3623, 0.1114, -0.9254, -0.3623, 0.1114, -0.9254, -0.3623, 0.1114, -0.9254, -0.3019, -0.1475, -0.9419, -0.3019, -0.1475, -0.9419, -0.3019, -0.1475, -0.9419, -0.3019, -0.1475, -0.9419, -0.4087, -0.09898, -0.9073, -0.4087, -0.09898, -0.9073, -0.4087, -0.09898, -0.9073, -0.4087, -0.09898, -0.9073, -0.6274, -0.05047, -0.7771, -0.6274, -0.05047, -0.7771, -0.6274, -0.05047, -0.7771, -0.6274, -0.05047, -0.7771, -0.2093, -0.1345, -0.9686, -0.2093, -0.1345, -0.9686, -0.2093, -0.1345, -0.9686, -0.2093, -0.1345, -0.9686, -0.1068, -0.03563, -0.9936, -0.1068, -0.03563, -0.9936, -0.1068, -0.03563, -0.9936, -0.1068, -0.03563, -0.9936, -0.353, -0.7444, -0.5668, -0.353, -0.7444, -0.5668, -0.353, -0.7444, -0.5668, -0.353, -0.7444, -0.5668, 0.4866, 0.2008, 0.8503, 0.4866, 0.2008, 0.8503, 0.4866, 0.2008, 0.8503, 0.4866, 0.2008, 0.8503, -0.283, -0.188, -0.9405, -0.283, -0.188, -0.9405, -0.283, -0.188, -0.9405, -0.283, -0.188, -0.9405, -0.3626, -0.1125, -0.9251, -0.354, -0.1878, -0.9162, -0.418, -0.1338, -0.8985, -0.4069, -0.0517, -0.912, -0.2579, 0.04581, -0.9651, -0.2579, 0.04581, -0.9651, -0.2579, 0.04581, -0.9651, -0.2579, 0.04581, -0.9651, -0.3121, -0.01023, -0.95, -0.3121, -0.01023, -0.95, -0.3121, -0.01023, -0.95, -0.3121, -0.01023, -0.95, -0.2333, -0.07606, -0.9694, -0.2333, -0.07606, -0.9694, -0.2333, -0.07606, -0.9694, -0.2333, -0.07606, -0.9694, -0.1992, 0.1395, -0.97, -0.1992, 0.1395, -0.97, -0.1992, 0.1395, -0.97, -0.1992, 0.1395, -0.97, -0.2129, 0.008377, -0.977, -0.2129, 0.008377, -0.977, -0.2129, 0.008377, -0.977, -0.2129, 0.008377, -0.977, -0.544, -0.2935, -0.7861, -0.6171, -0.2498, -0.7462, -0.5905, -0.155, -0.792, -0.517, -0.2063, -0.8307, -0.3016, 0.1499, -0.9416, -0.3016, 0.1499, -0.9416, -0.3016, 0.1499, -0.9416, -0.3016, 0.1499, -0.9416, 0.1811, -0.9344, 0.3067, 0.1811, -0.9344, 0.3067, 0.1811, -0.9344, 0.3067, 0.1811, -0.9344, 0.3067, -0.636, 0.05105, -0.77, -0.6356, -0.01643, -0.7718, -0.6909, 0.05372, -0.721, -0.636, 0.05105, -0.77, -0.2797, -0.06449, -0.9579, -0.2797, -0.06449, -0.9579, -0.2797, -0.06449, -0.9579, -0.2797, -0.06449, -0.9579, -0.2818, -0.8309, -0.4799, -0.2818, -0.8309, -0.4799, -0.2818, -0.8309, -0.4799, -0.2818, -0.8309, -0.4799, -0.2301, 0.06121, -0.9712, -0.2301, 0.06121, -0.9712, -0.2301, 0.06121, -0.9712, -0.2301, 0.06121, -0.9712, -0.2576, 0.2137, -0.9423, -0.2576, 0.2137, -0.9423, -0.2576, 0.2137, -0.9423, -0.2576, 0.2137, -0.9423, 0.2547, -0.7842, 0.5658, 0.2547, -0.7842, 0.5658, 0.2547, -0.7842, 0.5658, 0.2547, -0.7842, 0.5658, 0.2492, 0.794, 0.5545, 0.2492, 0.794, 0.5545, 0.2492, 0.794, 0.5545, 0.2492, 0.794, 0.5545, -0.2601, -0.2228, -0.9395, -0.2601, -0.2228, -0.9395, -0.2601, -0.2228, -0.9395, -0.2601, -0.2228, -0.9395, 0.4527, 0.2438, 0.8577, 0.4527, 0.2438, 0.8577, 0.4527, 0.2438, 0.8577, 0.4527, 0.2438, 0.8577, -0.1694, -0.8561, -0.4883, -0.1694, -0.8561, -0.4883, -0.1694, -0.8561, -0.4883, -0.1694, -0.8561, -0.4883, 0.2032, -0.875, 0.4393, 0.2032, -0.875, 0.4393, 0.2032, -0.875, 0.4393, 0.2032, -0.875, 0.4393, -0.2655, 0.1887, -0.9455, -0.2655, 0.1887, -0.9455, -0.2655, 0.1887, -0.9455, -0.2655, 0.1887, -0.9455, 0.5053, 0.2209, 0.8342, 0.5053, 0.2209, 0.8342, 0.5053, 0.2209, 0.8342, 0.5053, 0.2209, 0.8342, 0.2277, 0.8812, 0.4142, 0.2277, 0.8812, 0.4142, 0.2277, 0.8812, 0.4142, 0.2277, 0.8812, 0.4142, 0.5007, -0.2102, 0.8397, 0.5007, -0.2102, 0.8397, 0.5007, -0.2102, 0.8397, 0.5007, -0.2102, 0.8397, 0.2313, -0.8771, 0.421, 0.2313, -0.8771, 0.421, 0.2313, -0.8771, 0.421, 0.2313, -0.8771, 0.421, -0.5692, 0.2166, -0.7931, -0.5692, 0.2166, -0.7931, -0.5692, 0.2166, -0.7931, -0.5692, 0.2166, -0.7931, -0.5607, 0.2391, -0.7927, -0.5607, 0.2391, -0.7927, -0.5607, 0.2391, -0.7927, -0.5607, 0.2391, -0.7927, 0.4911, -0.1949, 0.849, 0.4911, -0.1949, 0.849, 0.4911, -0.1949, 0.849, 0.4911, -0.1949, 0.849, -0.2911, 0.8201, -0.4926, -0.2911, 0.8201, -0.4926, -0.2911, 0.8201, -0.4926, -0.2911, 0.8201, -0.4926, 0.1874, -0.02241, -0.982, 0.1874, -0.02241, -0.982, 0.1874, -0.02241, -0.982, 0.1874, -0.02241, -0.982, 0.1874, 0.02241, -0.982, 0.1874, 0.02241, -0.982, 0.1874, 0.02241, -0.982, 0.1874, 0.02241, -0.982, 0.1874, 0.02241, -0.982, 0.1874, 0.02241, -0.982, 0.1874, 0.02241, -0.982, 0.1874, 0.02241, -0.982, 0.1874, 0.02241, -0.982, 0.1874, 0.02241, -0.982, 0.1874, 0.02241, -0.982, 0.1874, 0.02241, -0.982, 0.1874, -0.02241, -0.982, 0.1874, -0.02241, -0.982, 0.1217, -0.04801, -0.9914, 0.1874, -0.02241, -0.982, 0.1874, -0.02241, -0.982, 0.1874, -0.02241, -0.982, 0.1874, -0.02241, -0.982, 0.1874, -0.02241, -0.982, 0.1874, -0.02241, -0.982, 0.1874, -0.02241, -0.982, 0.1874, -0.02241, -0.982, 0.1874, -0.02241, -0.982, 0.1874, 0.02241, -0.982, 0.1874, 0.02241, -0.982, 0.1874, 0.02241, -0.982, 0.1874, 0.02241, -0.982, 0.4525, -0.2343, 0.8605, 0.4525, -0.2343, 0.8605, 0.4525, -0.2343, 0.8605, 0.4525, -0.2343, 0.8605, -0.1742, 0.8446, -0.5063, -0.1742, 0.8446, -0.5063, -0.1742, 0.8446, -0.5063, -0.1742, 0.8446, -0.5063, -0.2429, -0.2614, -0.9342, -0.3272, -0.2186, -0.9193, -0.2827, -0.1285, -0.9505, -0.1988, -0.17, -0.9652, 0.1957, 0.8834, 0.4258, 0.1957, 0.8834, 0.4258, 0.1957, 0.8834, 0.4258, 0.1957, 0.8834, 0.4258, -0.2173, -0.7634, -0.6083, -0.2173, -0.7634, -0.6083, -0.2173, -0.7634, -0.6083, -0.2173, -0.7634, -0.6083, -0.2212, 0.7524, -0.6204, -0.2212, 0.7524, -0.6204, -0.2212, 0.7524, -0.6204, -0.2212, 0.7524, -0.6204, 0.4461, 0.3033, 0.842, 0.4461, 0.3033, 0.842, 0.4461, 0.3033, 0.842, 0.4461, 0.3033, 0.842, 0.4497, -0.2944, 0.8433, 0.4497, -0.2944, 0.8433, 0.4497, -0.2944, 0.8433, 0.4497, -0.2944, 0.8433, 0.5262, -0.6206, -0.5814, 0.5262, -0.6206, -0.5814, 0.5262, -0.6206, -0.5814, 0.5262, -0.6206, -0.5814, 0.5319, -0.6202, -0.5766, 0.5319, -0.6202, -0.5766, 0.5319, -0.6202, -0.5766, 0.5319, -0.6202, -0.5766, 0.8548, -0.2868, -0.4326, 0.8548, -0.2868, -0.4326, 0.8548, -0.2868, -0.4326, 0.8548, -0.2868, -0.4326, 0.5134, -0.6274, -0.5855, 0.5134, -0.6274, -0.5855, 0.5134, -0.6274, -0.5855, 0.5134, -0.6274, -0.5855, 0.0, 0.0, 1.0, 0.0, 0.0, 1.0, 0.0, 0.0, 1.0, 0.0, 0.0, 1.0, 0.0, 0.0, 1.0, 0.0, 0.0, 1.0, 0.0, 0.0, 1.0, 0.0, 0.0, 1.0, 0.0, 0.0, 1.0, 0.0, 0.0, 1.0, 0.0, 0.0, 1.0, 0.0, 0.0, 1.0, 0.0, 0.0, 1.0, 0.0, 0.0, 1.0, 0.0, 0.0, 1.0, 0.0, 0.0, 1.0, 0.0, 0.0, 1.0, 0.0, 0.0, 1.0, 0.0, 0.0, 1.0, 0.0, 0.0, 1.0, 0.0, 0.0, 1.0, 0.0, 0.0, 1.0, 0.0, 0.0, 1.0, 0.0, 0.0, 1.0])] * 3)])
arm_armature = bpy.data.armatures.new('Armature')  # bones are not reproduced

# ---- objects
ob_mouse = bpy.data.objects.new('Mouse', arm_armature)
ob_model = bpy.data.objects.new('Model', me_model)

# ---- transforms, parenting, visibility, modifiers, constraints
ob_mouse.location = (0.0, 0.0, 0.0)
ob_mouse.show_in_front = True
ob_model.parent = ob_mouse
ob_model.location = (0.0, 0.0, 0.0)
ob_model.show_in_front = True
ob_model.use_mesh_mirror_z = True
_vg = ob_model.vertex_groups.new(name='Hip')
for _i, _w in zip([1, 3, 5, 20, 21, 22, 40, 41, 43, 44, 45, 46, 47, 126, 127, 128, 145, 147, 148, 149, 150, 258, 259, 262, 265, 266, 269, 272, 276], [0.2872, 0.05421, 0.0005378, 0.1248, 0.3887, 0.0255, 0.07289, 0.1923, 0.3961, 0.1394, 0.4379, 0.1045, 0.3575, 0.123, 0.3898, 0.02978, 0.184, 0.3915, 0.1449, 0.1071, 0.3281, 0.0694, 0.06201, 0.06754, 0.1684, 0.2749, 0.03493, 0.005726, 0.1389]): _vg.add([_i], _w, 'REPLACE')
_vg = ob_model.vertex_groups.new(name='Spine')
for _i, _w in zip([2, 4, 20, 21, 22, 23, 24, 26, 28, 40, 41, 42, 43, 44, 45, 46, 47, 49, 126, 127, 128, 130, 132, 134, 145, 146, 147, 148, 149, 150, 151, 275], [0.9186, 0.03239, 0.1569, 0.4883, 0.7441, 0.01355, 0.1665, 0.07524, 0.0211, 0.8981, 0.6702, 0.815, 0.4802, 0.7873, 0.4975, 0.8446, 0.5742, 0.001574, 0.1548, 0.4902, 0.7373, 0.1615, 0.06897, 0.01534, 0.6788, 0.8421, 0.4851, 0.784, 0.8432, 0.6024, 0.005051, 0.009519]): _vg.add([_i], _w, 'REPLACE')
_vg = ob_model.vertex_groups.new(name='Neck')
for _i, _w in zip([6, 8, 9, 10, 11, 12, 14, 16, 18, 24, 26, 28, 29, 30, 31, 32, 33, 35, 37, 49, 50, 51, 52, 61, 87, 88, 89, 90, 91, 92, 93, 94, 95, 96, 97, 98, 99, 100, 101, 102, 103, 104, 105, 106, 107, 108, 109, 110, 111, 112, 113, 114, 115, 116, 117, 118, 119, 120, 121, 122, 123, 124, 130, 132, 134, 135, 136, 137, 138, 139, 141, 143, 151, 152, 153, 154, 162, 188, 189, 190, 191, 192, 193, 194, 195, 196, 197, 198, 199, 200, 201, 202, 203, 204, 205, 206, 207, 208, 209, 210, 211, 212, 213, 214, 215, 216, 217, 218, 219, 220, 221, 222, 223, 327, 328, 329, 330, 331, 332, 333, 334, 335, 336], [0.08958, 0.4285, 0.1531, 0.6037, 0.0612, 0.8354, 0.5407, 0.1666, 0.01832, 0.0328, 0.08698, 0.2411, 0.3382, 0.5412, 0.6733, 0.1649, 0.5669, 0.287, 0.06741, 0.09288, 0.5696, 0.6661, 0.1228, 0.07136, 0.4292, 0.4704, 0.2077, 0.5443, 0.4362, 0.5398, 0.4898, 0.531, 0.528, 0.4458, 0.4286, 0.4933, 0.4893, 0.5004, 0.6507, 0.6593, 0.4921, 0.3943, 0.659, 0.6082, 0.6687, 0.6469, 0.5533, 0.5571, 0.6761, 0.6585, 0.6858, 0.5916, 0.5595, 0.5762, 0.5458, 0.5483, 0.5444, 0.5637, 0.5496, 0.5608, 0.5708, 0.5484, 0.03782, 0.1022, 0.2475, 0.3444, 0.4239, 0.6643, 0.1447, 0.5652, 0.2887, 0.06491, 0.1125, 0.5338, 0.5876, 0.1334, 0.06429, 0.459, 0.1972, 0.5388, 0.4326, 0.5376, 0.5384, 0.5467, 0.4435, 0.4293, 0.4926, 0.4888, 0.5058, 0.6281, 0.6217, 0.4783, 0.2912, 0.6024, 0.5963, 0.6602, 0.6246, 0.5382, 0.5274, 0.6339, 0.6427, 0.6681, 0.579, 0.543, 0.5558, 0.5308, 0.5335, 0.5298, 0.545, 0.534, 0.545, 0.5544, 0.5332, 0.5274, 0.4783, 0.6339, 0.6024, 0.545, 0.6217, 0.5298, 0.5335, 0.534, 0.5558]): _vg.add([_i], _w, 'REPLACE')
_vg = ob_model.vertex_groups.new(name='Head')
for _i, _w in zip([9, 11, 12, 13, 14, 16, 17, 18, 29, 30, 31, 32, 33, 34, 35, 37, 38, 48, 50, 51, 52, 53, 54, 87, 88, 89, 90, 91, 92, 93, 94, 95, 96, 97, 98, 99, 100, 101, 102, 103, 104, 105, 106, 107, 108, 109, 110, 111, 112, 113, 114, 115, 116, 117, 118, 119, 120, 121, 122, 123, 124, 135, 136, 137, 138, 139, 140, 141, 142, 143, 144, 152, 153, 154, 155, 156, 159, 188, 189, 190, 191, 192, 193, 194, 195, 196, 197, 198, 199, 200, 201, 202, 203, 204, 205, 206, 207, 208, 209, 210, 211, 212, 213, 214, 215, 216, 217, 218, 219, 220, 221, 222, 223, 327, 328, 329, 330, 331, 332, 333, 334, 335, 336], [0.7572, 0.786, 0.05611, 0.1242, 0.4539, 0.82, 0.009341, 0.9332, 0.005262, 0.2638, 0.09214, 0.6002, 0.3862, 0.1475, 0.686, 0.8884, 0.07323, 0.8756, 0.1293, 0.3454, 0.8374, 0.9077, 0.787, 0.5614, 0.511, 0.7748, 0.4254, 0.5512, 0.4413, 0.5003, 0.4411, 0.4435, 0.5384, 0.5609, 0.489, 0.4976, 0.4786, 0.2259, 0.1849, 0.4763, 0.5919, 0.296, 0.3086, 0.1573, 0.1524, 0.4223, 0.4086, 0.2451, 0.2647, 0.1991, 0.3622, 0.362, 0.3478, 0.4153, 0.4129, 0.4151, 0.3847, 0.4067, 0.3921, 0.3724, 0.4108, 0.007723, 0.3437, 0.09962, 0.6136, 0.3946, 0.1509, 0.6794, 0.005341, 0.888, 0.0853, 0.1629, 0.4178, 0.8186, 0.8978, 0.7789, 0.004876, 0.5165, 0.7841, 0.4309, 0.5533, 0.4429, 0.4411, 0.416, 0.5379, 0.5599, 0.489, 0.4977, 0.4723, 0.2437, 0.2218, 0.4857, 0.6737, 0.345, 0.3199, 0.1652, 0.1746, 0.4341, 0.4326, 0.2854, 0.2777, 0.2146, 0.3723, 0.3757, 0.3654, 0.4271, 0.4245, 0.4265, 0.4001, 0.4191, 0.4047, 0.3857, 0.4228, 0.4326, 0.4857, 0.2854, 0.345, 0.4001, 0.2218, 0.4265, 0.4245, 0.4191, 0.3654]): _vg.add([_i], _w, 'REPLACE')
_vg = ob_model.vertex_groups.new(name='Head.001')
for _i, _w in zip([7, 9, 11, 13, 14, 15, 16, 17, 18, 30, 32, 33, 34, 35, 36, 37, 38, 48, 50, 51, 52, 53, 54, 56, 87, 88, 89, 90, 91, 92, 93, 94, 95, 96, 97, 98, 99, 100, 101, 102, 103, 104, 105, 106, 107, 108, 109, 110, 111, 112, 113, 114, 115, 116, 117, 118, 119, 120, 121, 122, 123, 124, 136, 138, 139, 140, 141, 142, 143, 144, 152, 153, 154, 155, 156, 188, 189, 190, 191, 192, 193, 194, 195, 196, 197, 198, 199, 200, 201, 202, 203, 204, 205, 206, 207, 208, 209, 210, 211, 212, 213, 214, 215, 216, 217, 218, 219, 220, 221, 222, 223, 327, 328, 329, 330, 331, 332, 333, 334, 335, 336], [0.06157, 0.309, 0.5824, 0.8741, 0.06696, 0.003931, 0.5034, 0.03477, 0.9395, 0.1359, 0.6228, 0.07888, 0.8863, 0.4378, 0.06235, 0.8891, 0.09731, 0.919, 0.05285, 0.175, 0.8077, 0.9844, 0.8424, 0.01284, 0.212, 0.1788, 0.4819, 0.1097, 0.2025, 0.1073, 0.1344, 0.1099, 0.07739, 0.1966, 0.2082, 0.1384, 0.1406, 0.126, 0.03715, 0.06933, 0.2522, 0.2879, 0.09325, 0.05908, 0.01377, 0.04051, 0.1019, 0.1767, 0.07885, 0.05389, 0.03813, 0.07144, 0.07111, 0.07502, 0.1016, 0.09937, 0.11, 0.09036, 0.1051, 0.08993, 0.08126, 0.09778, 0.1359, 0.6228, 0.07888, 0.8863, 0.4378, 0.06235, 0.8891, 0.09731, 0.05285, 0.175, 0.8077, 0.9844, 0.8424, 0.1788, 0.4819, 0.1097, 0.2025, 0.1073, 0.1099, 0.07739, 0.1966, 0.2082, 0.1384, 0.1406, 0.126, 0.03715, 0.06933, 0.2522, 0.2879, 0.09325, 0.05908, 0.01377, 0.04051, 0.1019, 0.1767, 0.07885, 0.05389, 0.03813, 0.07144, 0.07111, 0.07502, 0.1016, 0.09937, 0.11, 0.09036, 0.1051, 0.08993, 0.08126, 0.09778, 0.1767, 0.2522, 0.07885, 0.09325, 0.09036, 0.06933, 0.11, 0.09937, 0.1051, 0.07502]): _vg.add([_i], _w, 'REPLACE')
_vg = ob_model.vertex_groups.new(name='Nose')
for _i, _w in zip([9, 11, 13, 15, 17, 18, 32, 34, 36, 37, 38, 48, 52, 53, 54, 138, 140, 142, 143, 144, 154, 155, 156], [0.01878, 0.1441, 0.8891, 0.9889, 0.9703, 0.01346, 0.2104, 0.8667, 0.9806, 0.03417, 0.9268, 0.1203, 0.0239, 0.07828, 0.2072, 0.2117, 0.8633, 0.9739, 0.03928, 0.9147, 0.03425, 0.08332, 0.2132]): _vg.add([_i], _w, 'REPLACE')
_vg = ob_model.vertex_groups.new(name='Shoulder_R')
for _i, _w in zip([0, 1, 3, 5, 6, 7, 8, 9, 11, 22, 23, 24, 25, 26, 27, 28, 29, 30, 31, 32, 41, 49, 50, 51, 56, 57, 58, 59, 61, 63, 64, 65, 102, 107, 108, 257, 258, 259, 260, 261, 262, 264, 265, 266, 267, 268, 269, 271, 272, 273, 274, 275, 276, 277, 278, 279, 280, 281, 282, 283, 284, 285, 286, 287, 288, 289, 290, 291, 292, 293, 294, 295, 296, 297, 298, 299, 300, 301, 302, 303, 304, 305, 306, 307, 308, 309, 310, 311, 312, 313, 314, 315, 316, 317, 318, 319, 320, 321, 322, 323, 324, 325, 326], [0.01168, 0.06984, 0.2153, 0.3463, 0.01099, 0.2987, 0.01299, 0.1162, 0.06061, 0.06818, 0.02513, 0.297, 0.2409, 0.6459, 0.6937, 0.6153, 0.1136, 0.1625, 0.02878, 0.03324, 0.01178, 0.6227, 0.1299, 0.03806, 0.3557, 0.5663, 0.8165, 0.624, 0.2814, 0.6488, 0.633, 0.4293, 0.03823, 0.008774, 0.03332, 0.00584, 0.03492, 0.04076, 0.00584, 0.01256, 0.04748, 0.00292, 0.05238, 0.0553, 0.00876, 0.006282, 0.0363, 0.00876, 0.01746, 0.02622, 0.00292, 0.01884, 0.05866, 0.03057, 0.01019, 0.02765, 0.01311, 0.03707, 0.01625, 0.03371, 0.01961, 0.01127, 0.02123, 0.04619, 0.006555, 0.01382, 0.04147, 0.01966, 0.02796, 0.01019, 0.01311, 0.01625, 0.01961, 0.03057, 0.02765, 0.03707, 0.03371, 0.01127, 0.02123, 0.04619, 0.006555, 0.01382, 0.04147, 0.01966, 0.02796, 0.01019, 0.02038, 0.01311, 0.01625, 0.02666, 0.01961, 0.03057, 0.02765, 0.03707, 0.03371, 0.01127, 0.02123, 0.04619, 0.006555, 0.01382, 0.04147, 0.01966, 0.02796]): _vg.add([_i], _w, 'REPLACE')
_vg = ob_model.vertex_groups.new(name='Elbow_R')
for _i, _w in zip([3, 5, 7, 26, 27, 28, 30, 49, 56, 57, 58, 59, 61, 63, 64, 65, 158, 165], [0.01709, 0.0548, 0.09641, 0.05319, 0.0009833, 0.02748, 0.01272, 0.1269, 0.0799, 0.06426, 0.1114, 0.2208, 0.6127, 0.05016, 0.126, 0.4794, 0.0101, 0.001958]): _vg.add([_i], _w, 'REPLACE')
_vg = ob_model.vertex_groups.new(name='Arm_R')
for _i, _w in zip([5, 25, 27, 49, 55, 56, 57, 58, 59, 60, 61, 62, 63, 64, 65, 66, 67, 68, 69, 70, 71, 72, 73, 74, 75, 76, 77, 78, 79, 81, 85, 86], [0.01436, 0.02711, 0.1181, 0.06709, 0.9754, 0.007954, 0.05989, 0.0006566, 0.02744, 0.9801, 0.05991, 0.9488, 0.08521, 0.05247, 0.02943, 0.2936, 0.8931, 0.2381, 0.9242, 0.9864, 0.6718, 0.9453, 0.1832, 0.7659, 0.05504, 0.0808, 0.02338, 0.1187, 0.03179, 0.1106, 0.004833, 0.1102]): _vg.add([_i], _w, 'REPLACE')
_vg = ob_model.vertex_groups.new(name='Hand_R')
for _i, _w in zip([62, 66, 67, 68, 69, 71, 72, 73, 74, 75, 76, 77, 78, 79, 80, 81, 82, 83, 84, 85, 86], [0.02554, 0.7036, 0.09629, 0.7576, 0.06758, 0.3209, 0.04165, 0.8122, 0.2276, 0.9441, 0.9185, 0.963, 0.8801, 0.9587, 1.027, 0.8883, 1.001, 1.001, 0.9991, 0.9725, 0.8884]): _vg.add([_i], _w, 'REPLACE')
_vg = ob_model.vertex_groups.new(name='Shoulder_L')
for _i, _w in zip([5, 7, 56, 128, 129, 130, 131, 132, 133, 134, 135, 136, 137, 138, 145, 151, 152, 153, 158, 159, 160, 162, 164, 165, 166, 201, 206, 207, 256, 258, 263, 265, 270, 272, 277, 278, 279, 280, 288, 289, 290, 291, 293, 294, 297, 298, 304, 305, 306, 307, 309, 310, 311, 315, 316, 322, 323, 324, 325, 332], [0.03866, 0.034, 0.104, 0.06818, 0.02513, 0.297, 0.2409, 0.6459, 0.6937, 0.6153, 0.1136, 0.1625, 0.02878, 0.03324, 0.01178, 0.6227, 0.1299, 0.03806, 0.5663, 0.8165, 0.624, 0.2814, 0.6488, 0.633, 0.4293, 0.03823, 0.008774, 0.03332, 0.01256, 0.01256, 0.006282, 0.006282, 0.01884, 0.01884, 0.003141, 0.009422, 0.009422, 0.003141, 0.004711, 0.01413, 0.004711, 0.00157, 0.009422, 0.003141, 0.003141, 0.009422, 0.004711, 0.01413, 0.004711, 0.00157, 0.009422, 0.006282, 0.003141, 0.003141, 0.009422, 0.004711, 0.01413, 0.004711, 0.00157, 0.03823]): _vg.add([_i], _w, 'REPLACE')
_vg = ob_model.vertex_groups.new(name='Elbow_L')
for _i, _w in zip([3, 5, 7, 9, 56, 57, 64, 132, 133, 134, 136, 151, 158, 159, 160, 162, 164, 165, 166], [0.008013, 0.06514, 0.296, 0.02781, 0.1503, 0.0101, 0.001958, 0.05319, 0.0009833, 0.02748, 0.01272, 0.1269, 0.06426, 0.1114, 0.2208, 0.6127, 0.05016, 0.126, 0.4794]): _vg.add([_i], _w, 'REPLACE')
_vg = ob_model.vertex_groups.new(name='Arm_L')
for _i, _w in zip([131, 133, 151, 157, 158, 159, 160, 161, 162, 163, 164, 165, 166, 167, 168, 169, 170, 171, 172, 173, 174, 175, 176, 177, 178, 179, 180, 182, 186, 187], [0.02711, 0.1181, 0.06709, 0.9754, 0.05989, 0.0006566, 0.02744, 0.9801, 0.05991, 0.9488, 0.08521, 0.05247, 0.02943, 0.2936, 0.8931, 0.2381, 0.9242, 0.9864, 0.6718, 0.9453, 0.1832, 0.7659, 0.05504, 0.0808, 0.02338, 0.1187, 0.03179, 0.1106, 0.004833, 0.1102]): _vg.add([_i], _w, 'REPLACE')
_vg = ob_model.vertex_groups.new(name='Hand_L')
for _i, _w in zip([163, 167, 168, 169, 170, 172, 173, 174, 175, 176, 177, 178, 179, 180, 181, 182, 183, 184, 185, 186, 187], [0.02554, 0.7036, 0.09629, 0.7576, 0.06758, 0.3209, 0.04165, 0.8122, 0.2276, 0.9441, 0.9185, 0.963, 0.8801, 0.9587, 1.027, 0.8883, 1.001, 1.001, 0.9991, 0.9725, 0.8884]): _vg.add([_i], _w, 'REPLACE')
_vg = ob_model.vertex_groups.new(name='Leg_R')
for _i, _w in zip([0, 1, 3, 5, 19, 20, 21, 22, 23, 25, 39, 41, 43, 44, 46, 47, 57, 257, 258, 259, 260, 261, 262, 264, 265, 266, 267, 268, 269, 271, 272, 273, 274, 275, 276, 277, 278, 279, 280, 281, 282, 283, 284, 285, 286, 287, 288, 289, 290, 291, 292, 293, 294, 295, 296, 297, 298, 299, 300, 301, 302, 303, 304, 305, 306, 307, 308, 309, 310, 311, 312, 313, 314, 315, 316, 317, 318, 319, 320, 321, 322, 323, 324, 325, 326], [0.3765, 0.2384, 0.09142, 0.04918, 0.4191, 0.6873, 0.6241, 0.04444, 0.4008, 0.1234, 0.7578, 0.2733, 0.4968, 0.1182, 0.04095, 0.2232, 0.008732, 0.1882, 0.1192, 0.3074, 0.3978, 0.41, 0.3196, 0.09412, 0.1788, 0.2729, 0.3871, 0.4146, 0.3602, 0.2824, 0.05959, 0.3419, 0.4085, 0.4054, 0.279, 0.2306, 0.07685, 0.1364, 0.171, 0.3391, 0.3783, 0.3331, 0.3843, 0.3964, 0.3601, 0.306, 0.08548, 0.06822, 0.2047, 0.2565, 0.3723, 0.07685, 0.171, 0.3783, 0.3843, 0.2306, 0.1364, 0.3391, 0.3331, 0.3964, 0.3601, 0.306, 0.08548, 0.06822, 0.2047, 0.2565, 0.3723, 0.07685, 0.1537, 0.171, 0.3783, 0.3587, 0.3843, 0.2306, 0.1364, 0.3391, 0.3331, 0.3964, 0.3601, 0.306, 0.08548, 0.06822, 0.2047, 0.2565, 0.3723]): _vg.add([_i], _w, 'REPLACE')
_vg = ob_model.vertex_groups.new(name='Knee_R')
for _i, _w in zip([0, 1, 3, 5, 19, 20, 21, 23, 25, 39, 41, 43, 57, 257, 258, 259, 260, 261, 262, 264, 265, 266, 267, 268, 269, 271, 272, 273, 274, 275, 276, 277, 278, 279, 280, 281, 282, 283, 284, 285, 286, 287, 288, 289, 290, 291, 292, 293, 294, 295, 296, 297, 298, 299, 300, 301, 302, 303, 304, 305, 306, 307, 308, 309, 310, 311, 312, 313, 314, 315, 316, 317, 318, 319, 320, 321, 322, 323, 324, 325, 326], [0.3967, 0.2495, 0.09479, 0.05131, 0.5022, 0.2561, 0.07411, 0.4065, 0.1247, 0.1542, 0.02872, 0.04152, 0.01032, 0.1984, 0.1248, 0.3231, 0.4495, 0.4544, 0.328, 0.09919, 0.1871, 0.2863, 0.4231, 0.4783, 0.3673, 0.2976, 0.06238, 0.3599, 0.4758, 0.4305, 0.2888, 0.2424, 0.08078, 0.1432, 0.18, 0.3584, 0.4191, 0.3559, 0.4216, 0.4487, 0.3895, 0.3224, 0.08999, 0.07158, 0.2148, 0.27, 0.3944, 0.08078, 0.18, 0.4191, 0.4216, 0.2424, 0.1432, 0.3584, 0.3559, 0.4487, 0.3895, 0.3224, 0.08999, 0.07158, 0.2148, 0.27, 0.3944, 0.08078, 0.1616, 0.18, 0.4191, 0.3887, 0.4216, 0.2424, 0.1432, 0.3584, 0.3559, 0.4487, 0.3895, 0.3224, 0.08999, 0.07158, 0.2148, 0.27, 0.3944]): _vg.add([_i], _w, 'REPLACE')
_vg = ob_model.vertex_groups.new(name='Foot_R')
_vg = ob_model.vertex_groups.new(name='Tail')
for _i, _w in zip([0, 234, 235, 252, 253, 254, 255, 257, 259, 260, 267, 271, 273, 277, 283, 286, 291], [0.5444, 0.9894, 0.9907, 0.991, 0.9911, 0.992, 0.9895, 0.0374, 0.01108, 0.03601, 0.2394, 0.2373, 0.1233, 0.008746, 0.007167, 0.02675, 0.02664]): _vg.add([_i], _w, 'REPLACE')
_vg = ob_model.vertex_groups.new(name='Tail.001')
for _i, _w in zip([0, 19, 20, 39, 43, 45, 47, 125, 126, 127, 147, 150, 232, 233, 248, 250, 251, 267, 271], [0.08761, 0.005348, 0.3568, 0.9951, 0.08215, 0.05481, 0.00679, 0.007985, 0.3542, 0.004075, 0.08628, 0.009868, 0.08966, 0.42, 0.06426, 0.4392, 0.4269, 0.0573, 0.05636]): _vg.add([_i], _w, 'REPLACE')
_vg = ob_model.vertex_groups.new(name='Tail.002')
for _i, _w in zip([232, 233, 248, 249, 250, 251], [0.9052, 0.5795, 0.9321, 0.9912, 0.5644, 0.5729]): _vg.add([_i], _w, 'REPLACE')
_vg = ob_model.vertex_groups.new(name='Tail.003')
for _i, _w in zip([228, 229, 230, 231, 240, 241, 242, 243, 244, 245, 246, 247], [0.3653, 0.638, 0.9998, 0.9902, 0.1156, 0.07156, 0.9256, 0.8941, 1.001, 1.003, 0.996, 0.9974]): _vg.add([_i], _w, 'REPLACE')
_vg = ob_model.vertex_groups.new(name='Tail.004')
for _i, _w in zip([224, 225, 226, 227, 228, 229, 236, 237, 238, 239, 240, 241, 242, 243], [1.011, 1.021, 0.997, 1.005, 0.6347, 0.362, 1.002, 1.006, 0.9984, 1.006, 0.8844, 0.9284, 0.07441, 0.1059]): _vg.add([_i], _w, 'REPLACE')
_vg = ob_model.vertex_groups.new(name='Leg_L')
for _i, _w in zip([125, 126, 127, 128, 129, 131, 145, 147, 148, 149, 150, 158, 256, 257, 258, 263, 264, 265, 270, 271, 272, 277, 278, 279, 280, 288, 289, 290, 291, 293, 294, 297, 298, 304, 305, 306, 307, 309, 310, 311, 315, 316, 322, 323, 324, 325], [0.4191, 0.6873, 0.6241, 0.04444, 0.4008, 0.1234, 0.2733, 0.4968, 0.1182, 0.04095, 0.2232, 0.008732, 0.41, 0.2096, 0.2004, 0.4146, 0.3144, 0.1002, 0.4054, 0.1048, 0.3006, 0.1025, 0.3075, 0.2027, 0.2073, 0.3109, 0.3041, 0.1014, 0.1036, 0.3075, 0.2073, 0.1025, 0.2027, 0.3109, 0.3041, 0.1014, 0.1036, 0.3075, 0.205, 0.2073, 0.1025, 0.2027, 0.3109, 0.3041, 0.1014, 0.1036]): _vg.add([_i], _w, 'REPLACE')
_vg = ob_model.vertex_groups.new(name='Knee_L')
for _i, _w in zip([125, 126, 127, 129, 131, 145, 147, 158, 256, 257, 258, 263, 264, 265, 270, 271, 272, 277, 278, 279, 280, 288, 289, 290, 291, 293, 294, 297, 298, 304, 305, 306, 307, 309, 310, 311, 315, 316, 322, 323, 324, 325], [0.5022, 0.2561, 0.07411, 0.4065, 0.1247, 0.02872, 0.04152, 0.01032, 0.4544, 0.2511, 0.2033, 0.4783, 0.3766, 0.1016, 0.4305, 0.1255, 0.3049, 0.1136, 0.3408, 0.2152, 0.2391, 0.3587, 0.3228, 0.1076, 0.1196, 0.3408, 0.2391, 0.1136, 0.2152, 0.3587, 0.3228, 0.1076, 0.1196, 0.3408, 0.2272, 0.2391, 0.1136, 0.2152, 0.3587, 0.3228, 0.1076, 0.1196]): _vg.add([_i], _w, 'REPLACE')
_vg = ob_model.vertex_groups.new(name='Foot_L')
_vg = ob_model.vertex_groups.new(name='Hip.002')
for _i, _w in zip([0, 1, 3, 19, 20, 21, 23, 25, 259, 260, 261, 262, 265, 266, 267, 268, 269, 271, 273, 274, 275, 276, 282, 283, 284, 285, 286, 287, 295, 302], [0.136, 0.07396, 0.001188, 0.4823, 0.2233, 0.038, 0.115, 0.01734, 0.07347, 0.7176, 0.1557, 0.1268, 0.03726, 0.06844, 0.4983, 0.5043, 0.1259, 0.06067, 0.1164, 0.5004, 0.1137, 0.1809, 0.7275, 0.6106, 0.5283, 0.5935, 0.7223, 0.08704, 0.04663, 0.03392]): _vg.add([_i], _w, 'REPLACE')
_vg = ob_model.vertex_groups.new(name='Hip.003')
for _i, _w in zip([1, 3, 19, 20, 21, 23, 25, 41, 258, 259, 260, 261, 262, 265, 266, 267, 268, 269, 273, 274, 275, 276, 281, 282, 283, 284, 285, 286, 287, 292, 295, 296, 299, 300, 301, 302, 303, 308, 312, 313, 314, 317, 318, 319, 320, 321, 326], [0.1353, 0.04042, 0.4469, 0.1741, 0.05394, 0.583, 0.1615, 0.008188, 0.01884, 0.1228, 0.1833, 0.7627, 0.478, 0.08169, 0.1556, 0.08743, 0.4314, 0.5455, 0.05564, 0.4265, 0.6983, 0.3096, 0.9471, 0.2049, 0.2421, 0.4525, 0.3799, 0.1487, 0.8112, 0.9988, 0.9394, 0.999, 1.017, 1.006, 0.9737, 0.9346, 1.006, 1.053, 0.9887, 1.004, 1.011, 1.009, 1.003, 0.9982, 0.9997, 1.006, 1.022]): _vg.add([_i], _w, 'REPLACE')
_vg = ob_model.vertex_groups.new(name='Spine.001')
for _i, _w in zip([2, 4, 6, 8, 10, 12, 22, 24, 25, 26, 28, 29, 31, 41, 42, 44, 49, 50, 61, 101, 102, 106, 107, 108, 111, 112, 113, 115, 116, 128, 130, 131, 132, 134, 135, 136, 137, 145, 146, 148, 151, 152, 162, 200, 201, 205, 206, 207, 210, 211, 212, 214, 215, 222, 329, 332, 336], [0.06251, 0.9331, 0.8808, 0.5401, 0.3657, 0.08931, 0.134, 0.6254, 0.009022, 0.5481, 0.2739, 0.2592, 0.1095, 0.05796, 0.128, 0.01832, 0.1915, 0.09031, 0.05946, 0.05774, 0.06702, 0.02846, 0.08123, 0.08571, 0.01655, 0.0195, 0.0511, 0.01769, 0.01533, 0.1416, 0.6202, 0.01005, 0.5393, 0.2764, 0.2571, 0.05265, 0.1115, 0.06108, 0.1024, 0.01617, 0.2188, 0.1013, 0.1197, 0.06103, 0.07067, 0.03107, 0.08251, 0.08777, 0.01867, 0.02283, 0.05296, 0.02053, 0.01853, 0.002425, 0.01867, 0.07067, 0.01853]): _vg.add([_i], _w, 'REPLACE')
_vg = ob_model.vertex_groups.new(name='Spine.002')
for _i, _w in zip([1, 3, 5, 7, 9, 25, 56, 57, 58, 59, 63, 64, 65, 128, 129, 130, 131, 132, 133, 134, 135, 136, 137, 151, 152, 158, 159, 160, 162, 164, 165, 166, 200, 201, 204, 205, 206, 207, 210, 211, 212, 214, 215, 219, 221, 222, 258, 262, 265, 266, 269, 270, 272, 276, 329, 330, 331, 332, 336], [0.1112, 0.4693, 0.4399, 0.5426, 0.003375, 0.04889, 0.4371, 0.1491, 0.02827, 0.05915, 0.04597, 0.0782, 0.04999, 0.01534, 0.129, 0.1414, 0.4848, 0.2838, 0.05528, 0.3927, 0.3223, 0.1101, 0.1094, 0.4402, 0.1586, 0.3035, 0.7684, 0.2255, 0.6037, 0.1213, 0.1752, 0.6092, 0.06035, 0.09183, 0.004397, 0.03024, 0.08148, 0.1072, 0.03969, 0.03025, 0.05977, 0.03362, 0.03319, 0.006337, 0.0009207, 0.01065, 0.1059, 0.08608, 0.09872, 0.05213, 0.01993, 0.07082, 0.1064, 0.09418, 0.03969, 0.004397, 0.006337, 0.09183, 0.03319]): _vg.add([_i], _w, 'REPLACE')
_vg = ob_model.vertex_groups.new(name='Spine.003')
for _i, _w in zip([1, 3, 5, 7, 56, 57, 64, 129, 130, 131, 132, 133, 134, 135, 151, 158, 159, 160, 162, 163, 164, 165, 166, 170, 175, 258, 265, 270, 272], [0.006438, 0.1106, 0.1753, 0.1106, 0.2156, 0.0475, 0.005717, 0.06123, 0.05063, 0.233, 0.09565, 0.8441, 0.0422, 0.01039, 0.0434, 0.5508, 0.08025, 0.7038, 0.06213, 0.03255, 0.8027, 0.744, 0.2865, 0.008829, 0.00223, 0.04138, 0.01747, 0.01723, 0.04849]): _vg.add([_i], _w, 'REPLACE')
_vg = ob_model.vertex_groups.new(name='Spine.004')
for _i, _w in zip([133, 136, 151, 157, 159, 160, 161, 162, 163, 166, 167, 168, 169, 170, 171, 172, 173, 174, 175, 176, 177, 178, 179, 180, 181, 182, 183, 184, 185, 186, 187], [0.05788, 0.009425, 0.1431, 0.968, 0.06399, 0.0157, 0.9819, 0.1065, 0.9702, 0.05169, 0.9982, 0.9983, 0.9892, 0.9692, 0.9825, 0.9985, 0.9949, 0.9915, 0.9794, 0.9917, 0.9931, 0.9962, 0.9981, 0.9997, 0.9994, 0.9997, 0.9985, 0.995, 0.9925, 0.9891, 0.9999]): _vg.add([_i], _w, 'REPLACE')
_vg = ob_model.vertex_groups.new(name='Spine.005')
for _i, _w in zip([1, 3, 5, 7, 22, 23, 24, 25, 26, 27, 28, 29, 30, 31, 49, 50, 51, 56, 57, 58, 59, 61, 63, 64, 65, 101, 102, 105, 106, 107, 108, 111, 112, 113, 115, 116, 120, 122, 123, 158, 261, 262, 269, 275, 276], [0.01056, 0.09667, 0.08932, 0.1417, 0.02241, 0.1433, 0.1361, 0.4015, 0.266, 0.04011, 0.3959, 0.3256, 0.1288, 0.1093, 0.5107, 0.1735, 0.001049, 0.09103, 0.1735, 0.6579, 0.1507, 0.6967, 0.07317, 0.1108, 0.3129, 0.05828, 0.09339, 0.005253, 0.02906, 0.08162, 0.1083, 0.04498, 0.0289, 0.05933, 0.03338, 0.03346, 0.006117, 0.0003956, 0.01012, 0.006296, 0.003491, 0.07136, 0.1026, 0.08043, 0.03726]): _vg.add([_i], _w, 'REPLACE')
_vg = ob_model.vertex_groups.new(name='Spine.006')
for _i, _w in zip([1, 3, 5, 7, 23, 24, 25, 26, 27, 28, 29, 49, 56, 57, 58, 59, 61, 62, 63, 64, 65, 74, 158, 262, 269, 275, 276], [0.006923, 0.104, 0.1755, 0.1486, 0.08737, 0.05504, 0.2507, 0.102, 0.8463, 0.05043, 0.01697, 0.05257, 0.1909, 0.542, 0.1649, 0.6961, 0.06091, 0.03438, 0.8021, 0.7179, 0.5293, 0.009314, 0.03587, 0.05196, 0.06641, 0.04793, 0.02092]): _vg.add([_i], _w, 'REPLACE')
_vg = ob_model.vertex_groups.new(name='Spine.007')
for _i, _w in zip([27, 49, 55, 58, 59, 60, 61, 62, 63, 64, 65, 66, 67, 68, 69, 70, 71, 72, 73, 74, 75, 76, 77, 78, 79, 80, 81, 82, 83, 84, 85, 86], [0.06068, 0.1041, 0.9687, 0.06199, 0.05221, 0.9857, 0.07476, 0.9612, 0.005268, 0.01963, 0.05958, 0.9945, 0.9984, 0.9779, 0.9664, 0.983, 0.9969, 0.9962, 0.9865, 0.9712, 0.9906, 0.9929, 0.9967, 0.9984, 0.9997, 0.9989, 0.9995, 0.997, 0.993, 0.991, 0.9868, 0.9998]): _vg.add([_i], _w, 'REPLACE')
_vg = ob_model.vertex_groups.new(name='Hip.004')
for _i, _w in zip([0, 1, 3, 125, 126, 127, 129, 131, 256, 257, 258, 259, 260, 262, 263, 264, 265, 266, 267, 269, 270, 271, 272, 273, 276, 277, 278, 279, 280, 282, 283, 286, 287, 288, 290, 291, 294, 304, 307], [0.1923, 0.159, 0.02466, 0.4769, 0.2232, 0.02819, 0.1703, 0.06176, 0.1523, 0.7439, 0.3491, 0.5646, 0.01623, 0.03777, 0.4803, 0.5061, 0.2703, 0.2384, 0.09291, 0.001448, 0.1468, 0.5327, 0.2901, 0.6103, 0.09079, 0.6598, 0.5845, 0.07465, 0.7592, 0.01152, 0.08779, 0.06268, 0.04481, 0.6178, 0.1698, 0.7606, 0.05061, 0.00846, 0.05513]): _vg.add([_i], _w, 'REPLACE')
_vg = ob_model.vertex_groups.new(name='Hip.005')
for _i, _w in zip([1, 3, 125, 126, 127, 129, 131, 145, 256, 257, 258, 259, 262, 263, 264, 265, 266, 270, 271, 272, 273, 276, 277, 278, 279, 280, 288, 289, 290, 291, 293, 294, 297, 298, 304, 305, 306, 307, 309, 310, 311, 315, 316, 322, 323, 324, 325], [0.1339, 0.02641, 0.4556, 0.1792, 0.04158, 0.5671, 0.1249, 0.002795, 0.7859, 0.1735, 0.3445, 0.1167, 0.01741, 0.4644, 0.4225, 0.2553, 0.15, 0.6995, 0.08832, 0.474, 0.05636, 0.06876, 0.2574, 0.4012, 0.8804, 0.1918, 0.3611, 0.9937, 0.7589, 0.1522, 1.008, 0.9443, 0.9695, 1.012, 0.9694, 0.9988, 1.032, 0.9335, 1.0, 0.9986, 0.9875, 1.003, 1.008, 0.9973, 1.004, 1.016, 0.983]): _vg.add([_i], _w, 'REPLACE')
_m = ob_model.modifiers.new('Armature', 'ARMATURE')
_m = ob_model.modifiers.new('Armature.001', 'ARMATURE')
_m.object = ob_mouse

# ---- collection membership
col_collection.objects.link(ob_mouse)
col_collection.objects.link(ob_model)

# ---- scene / render settings (as saved in the file)
scene.frame_start = 1; scene.frame_end = 250; scene.frame_set(1)
scene.render.engine = 'BLENDER_EEVEE_NEXT'
scene.cycles.sampling_pattern = 'TABULATED_SOBOL'
scene.cycles.use_light_tree = False
scene.view_settings.view_transform = 'Filmic'
bpy.context.view_layer.update()

# ---- added for rendering (the .blend has no active camera and no usable light): camera, sun
cam_auto = bpy.data.cameras.new('AutoCamera')
cam_auto.lens = 50.0
cam_auto.sensor_width = 36.0
cam_auto.clip_end = 1000.0
ob_auto_camera = bpy.data.objects.new('AutoCamera', cam_auto)
scene.collection.objects.link(ob_auto_camera)
ob_auto_camera.location = (0.779177, -1.13806, 0.901148)
ob_auto_camera.rotation_euler = (1.09748, -7.21219e-08, 0.694738)
scene.camera = ob_auto_camera
light_auto_sun = bpy.data.lights.new('AutoSun', 'SUN')
light_auto_sun.energy = 3.0
light_auto_sun.angle = 0.0523599
ob_auto_sun = bpy.data.objects.new('AutoSun', light_auto_sun)
scene.collection.objects.link(ob_auto_sun)
ob_auto_sun.rotation_euler = (0.872665, 0.174533, 0.523599)
bpy.context.view_layer.update()
